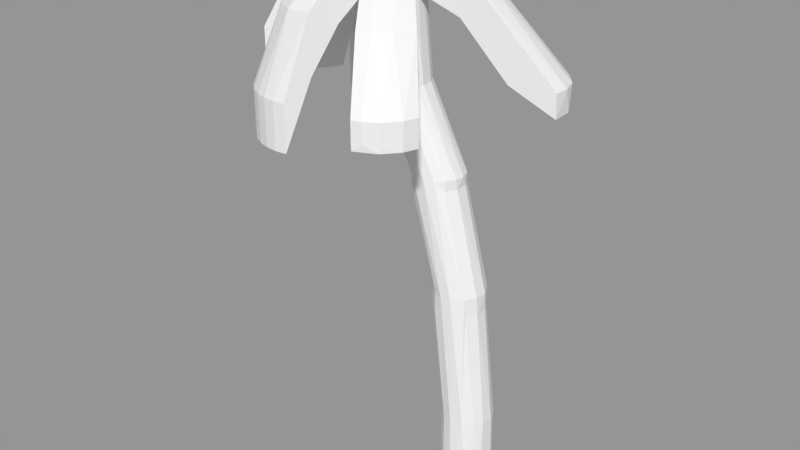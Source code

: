 # Source: Palm.blend  (saved by Blender 2.78.0; exported with 4.5.12 LTS)
import bpy
from mathutils import Matrix  # noqa: F401  (used for matrix-valued properties, if any)

bpy.ops.wm.read_factory_settings(use_empty=True)
scene = bpy.context.scene
scene.name = 'Scene'

# ---- collections
col_collection_1 = bpy.data.collections.new('Collection 1'); scene.collection.children.link(col_collection_1)

# ---- materials (node trees are filled in below, after node groups)
mat_palm = bpy.data.materials.new('Palm')
mat_palm.alpha_threshold = 0.0
mat_palm.use_transparent_shadow = False
mat_palm.roughness = 0.5

# ---- material node trees

# ---- meshes
me_cylinder = bpy.data.meshes.new('Cylinder')
me_cylinder.from_pydata([(-0.4963, -2.912, 0.3456), (-0.4963, -2.398, 0.3456), (-0.5349, -2.912, 0.3418), (-0.5349, -2.398, 0.3418), (-0.572, -2.912, 0.3305), (-0.572, -2.398, 0.3306), (-0.6062, -2.912, 0.3123), (-0.6062, -2.398, 0.3123), (-0.6362, -2.912, 0.2877), (-0.6362, -2.398, 0.2877), (-0.6607, -2.912, 0.2577), (-0.6607, -2.398, 0.2577), (-0.679, -2.912, 0.2235), (-0.679, -2.398, 0.2235), (-0.6903, -2.912, 0.1864), (-0.6903, -2.398, 0.1864), (-0.6941, -2.912, 0.1478), (-0.6941, -2.398, 0.1478), (-0.6903, -2.912, 0.1092), (-0.6903, -2.398, 0.1092), (-0.679, -2.912, 0.07214), (-0.679, -2.398, 0.07214), (-0.6607, -2.912, 0.03794), (-0.6607, -2.398, 0.03794), (-0.6361, -2.912, 0.007972), (-0.6361, -2.398, 0.007974), (-0.6062, -2.912, -0.01662), (-0.6062, -2.398, -0.01662), (-0.572, -2.912, -0.0349), (-0.572, -2.398, -0.0349), (-0.5349, -2.912, -0.04616), (-0.5349, -2.398, -0.04615), (-0.4963, -2.912, -0.04996), (-0.4963, -2.398, -0.04995), (-0.4577, -2.912, -0.04616), (-0.4577, -2.398, -0.04615), (-0.4206, -2.912, -0.0349), (-0.4206, -2.398, -0.0349), (-0.3864, -2.912, -0.01662), (-0.3864, -2.398, -0.01662), (-0.3564, -2.912, 0.007974), (-0.3564, -2.398, 0.007976), (-0.3318, -2.912, 0.03794), (-0.3318, -2.398, 0.03795), (-0.3136, -2.912, 0.07214), (-0.3136, -2.398, 0.07214), (-0.3023, -2.912, 0.1092), (-0.3023, -2.398, 0.1092), (-0.2985, -2.912, 0.1478), (-0.2985, -2.398, 0.1478), (-0.3023, -2.912, 0.1864), (-0.3023, -2.398, 0.1864), (-0.3136, -2.912, 0.2235), (-0.3136, -2.398, 0.2235), (-0.3318, -2.912, 0.2577), (-0.3318, -2.398, 0.2577), (-0.3564, -2.912, 0.2877), (-0.3564, -2.398, 0.2877), (-0.3864, -2.912, 0.3123), (-0.3864, -2.398, 0.3123), (-0.4206, -2.912, 0.3306), (-0.4206, -2.398, 0.3306), (-0.4577, -2.912, 0.3418), (-0.4577, -2.398, 0.3418), (-0.4442, -1.469, 0.3217), (-0.4056, -1.469, 0.3255), (-0.4813, -1.469, 0.3104), (-0.5155, -1.469, 0.2922), (-0.5455, -1.469, 0.2676), (-0.5701, -1.469, 0.2376), (-0.5884, -1.469, 0.2034), (-0.5996, -1.469, 0.1663), (-0.6034, -1.469, 0.1277), (-0.5996, -1.469, 0.08913), (-0.5884, -1.469, 0.05203), (-0.5701, -1.469, 0.01784), (-0.5455, -1.469, -0.01213), (-0.5155, -1.469, -0.03673), (-0.4813, -1.469, -0.05501), (-0.4442, -1.469, -0.06626), (-0.4056, -1.469, -0.07006), (-0.3671, -1.469, -0.06626), (-0.33, -1.469, -0.055), (-0.2958, -1.469, -0.03673), (-0.2658, -1.469, -0.01213), (-0.2412, -1.469, 0.01784), (-0.2229, -1.469, 0.05203), (-0.2117, -1.469, 0.08914), (-0.2079, -1.469, 0.1277), (-0.2117, -1.469, 0.1663), (-0.2229, -1.469, 0.2034), (-0.2412, -1.469, 0.2376), (-0.2658, -1.469, 0.2676), (-0.2958, -1.469, 0.2922), (-0.33, -1.469, 0.3104), (-0.3671, -1.469, 0.3217), (-0.4442, -1.319, 0.3217), (-0.4056, -1.319, 0.3255), (-0.4813, -1.319, 0.3104), (-0.5155, -1.319, 0.2922), (-0.5455, -1.319, 0.2676), (-0.5701, -1.319, 0.2376), (-0.5884, -1.319, 0.2034), (-0.5996, -1.319, 0.1663), (-0.6034, -1.319, 0.1277), (-0.5996, -1.319, 0.08913), (-0.5884, -1.319, 0.05203), (-0.5701, -1.319, 0.01784), (-0.5455, -1.319, -0.01213), (-0.5155, -1.319, -0.03673), (-0.4813, -1.319, -0.05501), (-0.4442, -1.319, -0.06626), (-0.4056, -1.319, -0.07006), (-0.3671, -1.319, -0.06626), (-0.33, -1.319, -0.055), (-0.2958, -1.319, -0.03673), (-0.2658, -1.319, -0.01213), (-0.2412, -1.319, 0.01784), (-0.2229, -1.319, 0.05203), (-0.2117, -1.319, 0.08914), (-0.2079, -1.319, 0.1277), (-0.2117, -1.319, 0.1663), (-0.2229, -1.319, 0.2034), (-0.2412, -1.319, 0.2376), (-0.2658, -1.319, 0.2676), (-0.2958, -1.319, 0.2922), (-0.33, -1.319, 0.3104), (-0.3671, -1.319, 0.3217), (-0.2501, -0.5147, 0.2997), (-0.2116, -0.5147, 0.3035), (-0.2872, -0.5147, 0.2885), (-0.3214, -0.5147, 0.2702), (-0.3514, -0.5147, 0.2456), (-0.376, -0.5147, 0.2156), (-0.3943, -0.5147, 0.1814), (-0.4055, -0.5147, 0.1443), (-0.4093, -0.5147, 0.1057), (-0.4055, -0.5147, 0.06715), (-0.3943, -0.5147, 0.03004), (-0.376, -0.5147, -0.004149), (-0.3514, -0.5147, -0.03412), (-0.3214, -0.5147, -0.05872), (-0.2872, -0.5147, -0.07699), (-0.2501, -0.5147, -0.08825), (-0.2116, -0.5147, -0.09205), (-0.173, -0.5147, -0.08825), (-0.1359, -0.5147, -0.07699), (-0.1017, -0.5147, -0.05871), (-0.0717, -0.5147, -0.03412), (-0.04711, -0.5147, -0.004147), (-0.02883, -0.5147, 0.03005), (-0.01757, -0.5147, 0.06715), (-0.01377, -0.5147, 0.1057), (-0.01758, -0.5147, 0.1443), (-0.02883, -0.5147, 0.1814), (-0.04711, -0.5147, 0.2156), (-0.0717, -0.5147, 0.2456), (-0.1017, -0.5147, 0.2702), (-0.1359, -0.5147, 0.2885), (-0.173, -0.5147, 0.2997), (-0.2501, -0.435, 0.2997), (-0.2116, -0.435, 0.3035), (-0.2872, -0.435, 0.2885), (-0.3214, -0.435, 0.2702), (-0.3514, -0.435, 0.2456), (-0.376, -0.435, 0.2156), (-0.3943, -0.435, 0.1814), (-0.4055, -0.435, 0.1443), (-0.4093, -0.435, 0.1057), (-0.4055, -0.435, 0.06715), (-0.3943, -0.435, 0.03004), (-0.376, -0.435, -0.004149), (-0.3514, -0.435, -0.03412), (-0.3214, -0.435, -0.05872), (-0.2872, -0.435, -0.07699), (-0.2501, -0.435, -0.08825), (-0.2116, -0.435, -0.09205), (-0.173, -0.435, -0.08825), (-0.1359, -0.435, -0.07699), (-0.1017, -0.435, -0.05871), (-0.0717, -0.435, -0.03412), (-0.04711, -0.435, -0.004147), (-0.02883, -0.435, 0.03005), (-0.01757, -0.435, 0.06715), (-0.01377, -0.435, 0.1057), (-0.01758, -0.435, 0.1443), (-0.02883, -0.435, 0.1814), (-0.04711, -0.435, 0.2156), (-0.0717, -0.435, 0.2456), (-0.1017, -0.435, 0.2702), (-0.1359, -0.435, 0.2885), (-0.173, -0.435, 0.2997), (0.02581, 0.1991, 0.2457), (0.06439, 0.1991, 0.2495), (-0.01129, 0.1991, 0.2344), (-0.04549, 0.1991, 0.2161), (-0.07546, 0.1991, 0.1915), (-0.1001, 0.1991, 0.1616), (-0.1183, 0.1991, 0.1274), (-0.1296, 0.1991, 0.09025), (-0.1334, 0.1991, 0.05167), (-0.1296, 0.1991, 0.01308), (-0.1183, 0.1991, -0.02402), (-0.1001, 0.1991, -0.05821), (-0.07545, 0.1991, -0.08818), (-0.04548, 0.1991, -0.1128), (-0.01129, 0.1991, -0.1311), (0.02581, 0.1991, -0.1423), (0.0644, 0.1991, -0.1461), (0.103, 0.1991, -0.1423), (0.1401, 0.1991, -0.1311), (0.1743, 0.1991, -0.1128), (0.2042, 0.1991, -0.08818), (0.2288, 0.1991, -0.05821), (0.2471, 0.1991, -0.02401), (0.2584, 0.1991, 0.01309), (0.2622, 0.1991, 0.05167), (0.2584, 0.1991, 0.09026), (0.2471, 0.1991, 0.1274), (0.2288, 0.1991, 0.1616), (0.2042, 0.1991, 0.1915), (0.1743, 0.1991, 0.2161), (0.1401, 0.1991, 0.2344), (0.103, 0.1991, 0.2457), (0.1447, 0.8619, 0.2916), (0.1969, 0.8619, 0.2967), (0.09438, 0.8619, 0.2763), (0.04805, 0.8619, 0.2516), (0.007439, 0.8619, 0.2182), (-0.02589, 0.8619, 0.1776), (-0.05066, 0.8619, 0.1313), (-0.06591, 0.8619, 0.081), (-0.07105, 0.8619, 0.02872), (-0.0659, 0.8619, -0.02357), (-0.05065, 0.8619, -0.07384), (-0.02589, 0.8619, -0.1202), (0.007442, 0.8619, -0.1608), (0.04805, 0.8619, -0.1941), (0.09439, 0.8619, -0.2189), (0.1447, 0.8619, -0.2341), (0.1969, 0.8619, -0.2393), (0.2492, 0.8619, -0.2341), (0.2995, 0.8619, -0.2189), (0.3458, 0.8619, -0.1941), (0.3865, 0.8619, -0.1608), (0.4198, 0.8619, -0.1202), (0.4445, 0.8619, -0.07384), (0.4598, 0.8619, -0.02356), (0.4649, 0.8619, 0.02872), (0.4598, 0.8619, 0.08101), (0.4445, 0.8619, 0.1313), (0.4198, 0.8619, 0.1776), (0.3864, 0.8619, 0.2182), (0.3458, 0.8619, 0.2516), (0.2995, 0.8619, 0.2763), (0.2492, 0.8619, 0.2916), (0.1447, 0.8619, 0.2916), (0.1969, 0.8619, 0.2967), (0.09438, 0.8619, 0.2763), (0.04805, 0.8619, 0.2516), (0.007439, 0.8619, 0.2182), (-0.02589, 0.8619, 0.1776), (-0.05066, 0.8619, 0.1313), (-0.06591, 0.8619, 0.081), (-0.07105, 0.8619, 0.02872), (-0.0659, 0.8619, -0.02357), (-0.05065, 0.8619, -0.07384), (-0.02589, 0.8619, -0.1202), (0.007442, 0.8619, -0.1608), (0.04805, 0.8619, -0.1941), (0.09439, 0.8619, -0.2189), (0.1447, 0.8619, -0.2341), (0.1969, 0.8619, -0.2393), (0.2492, 0.8619, -0.2341), (0.2995, 0.8619, -0.2189), (0.3458, 0.8619, -0.1941), (0.3865, 0.8619, -0.1608), (0.4198, 0.8619, -0.1202), (0.4445, 0.8619, -0.07384), (0.4598, 0.8619, -0.02356), (0.4649, 0.8619, 0.02872), (0.4598, 0.8619, 0.08101), (0.4445, 0.8619, 0.1313), (0.4198, 0.8619, 0.1776), (0.3864, 0.8619, 0.2182), (0.3458, 0.8619, 0.2516), (0.2995, 0.8619, 0.2763), (0.2492, 0.8619, 0.2916), (0.1447, 1.157, 0.2916), (0.1969, 1.157, 0.2967), (0.09438, 1.157, 0.2763), (0.04805, 1.157, 0.2516), (0.007439, 1.157, 0.2182), (-0.02589, 1.157, 0.1776), (-0.05066, 1.157, 0.1313), (-0.06591, 1.157, 0.081), (-0.07105, 1.157, 0.02872), (-0.0659, 1.157, -0.02357), (-0.05065, 1.157, -0.07384), (-0.02589, 1.157, -0.1202), (0.007442, 1.157, -0.1608), (0.04805, 1.157, -0.1941), (0.09439, 1.157, -0.2189), (0.1447, 1.157, -0.2341), (0.1969, 1.157, -0.2393), (0.2492, 1.157, -0.2341), (0.2995, 1.157, -0.2189), (0.3458, 1.157, -0.1941), (0.3865, 1.157, -0.1608), (0.4198, 1.157, -0.1202), (0.4445, 1.157, -0.07384), (0.4598, 1.157, -0.02356), (0.4649, 1.157, 0.02872), (0.4598, 1.157, 0.08101), (0.4445, 1.157, 0.1313), (0.4198, 1.157, 0.1776), (0.3864, 1.157, 0.2182), (0.3458, 1.157, 0.2516), (0.2995, 1.157, 0.2763), (0.2492, 1.157, 0.2916), (0.4445, 0.8619, -0.07384), (0.4198, 0.8619, -0.1202), (0.4598, 0.8619, -0.02356), (0.4649, 0.8619, 0.02872), (0.4598, 0.8619, 0.08101), (0.4445, 1.157, -0.07384), (0.4198, 1.157, -0.1202), (0.4598, 1.157, -0.02356), (0.4649, 1.157, 0.02872), (0.4598, 1.157, 0.08101), (1.052, -0.01898, 0.3416), (1.086, -0.01898, 0.232), (0.9984, -0.01898, 0.4427), (1.052, 0.3977, 0.3416), (1.086, 0.3977, 0.232), (0.9984, 0.3977, 0.4427), (1.032, 0.06826, -0.2723), (0.9781, 0.06826, -0.3734), (1.065, 0.06826, -0.1627), (1.077, 0.06826, -0.04862), (1.065, 0.06826, 0.06542), (1.032, 0.4849, -0.2723), (0.9781, 0.4849, -0.3734), (1.065, 0.4849, -0.1627), (1.077, 0.4849, -0.04862), (1.065, 0.4849, 0.06542), (0.5062, -0.1978, -0.7761), (0.4151, -0.1978, -0.7672), (0.5972, -0.1978, -0.7672), (0.6848, -0.1978, -0.7406), (0.7655, -0.1978, -0.6975), (0.8362, -0.1978, -0.6394), (0.8943, -0.1978, -0.5687), (0.5062, 0.1619, -0.7761), (0.4151, 0.1619, -0.7672), (0.5972, 0.1619, -0.7672), (0.6848, 0.1619, -0.7406), (0.7655, 0.1619, -0.6975), (0.8362, 0.1619, -0.6394), (0.8943, 0.1619, -0.5687), (-0.05065, 0.7186, -0.07384), (-0.0659, 0.7186, -0.02357), (-0.02589, 0.7186, -0.1202), (0.007442, 0.7186, -0.1608), (0.04805, 0.7186, -0.1941), (0.09439, 0.7186, -0.2189), (0.1447, 0.7186, -0.2341), (-0.05065, 0.8619, -0.07384), (-0.0659, 0.8619, -0.02357), (-0.02589, 0.8619, -0.1202), (0.007442, 0.8619, -0.1608), (0.04805, 0.8619, -0.1941), (0.09439, 0.8619, -0.2189), (0.1447, 0.8619, -0.2341), (-0.05065, 0.8619, -0.07384), (-0.0659, 0.8619, -0.02357), (-0.02589, 0.8619, -0.1202), (0.007442, 0.8619, -0.1608), (0.04805, 0.8619, -0.1941), (0.09439, 0.8619, -0.2189), (0.1447, 0.8619, -0.2341), (-0.05065, 1.157, -0.07384), (-0.0659, 1.157, -0.02357), (-0.02589, 1.157, -0.1202), (0.007442, 1.157, -0.1608), (0.04805, 1.157, -0.1941), (0.09439, 1.157, -0.2189), (0.1447, 1.157, -0.2341), (0.5062, -0.1514, -0.7761), (0.4151, -0.1514, -0.7672), (0.5972, -0.1514, -0.7672), (0.6848, -0.1514, -0.7406), (0.7655, -0.1514, -0.6975), (0.8362, -0.1514, -0.6394), (0.8943, -0.1514, -0.5687), (0.5062, 0.08417, -0.7761), (0.4151, 0.08417, -0.7672), (0.5972, 0.08417, -0.7672), (0.6848, 0.08417, -0.7406), (0.7655, 0.08417, -0.6975), (0.8362, 0.08417, -0.6394), (0.8943, 0.08417, -0.5687), (-0.6215, 0.09647, -0.7326), (-0.6428, 0.09647, -0.6625), (-0.587, 0.09647, -0.7971), (-0.5406, 0.09647, -0.8537), (-0.484, 0.09647, -0.9002), (-0.4194, 0.09647, -0.9347), (-0.3494, 0.09647, -0.9559), (-0.6215, 0.1565, -0.7326), (-0.6428, 0.1565, -0.6625), (-0.587, 0.1565, -0.7971), (-0.5406, 0.1565, -0.8537), (-0.484, 0.1565, -0.9002), (-0.4194, 0.1565, -0.9347), (-0.3494, 0.1565, -0.9559), (-0.6215, 0.1565, -0.7326), (-0.6428, 0.1565, -0.6625), (-0.587, 0.1565, -0.7971), (-0.5406, 0.1565, -0.8537), (-0.484, 0.1565, -0.9002), (-0.4194, 0.1565, -0.9347), (-0.3494, 0.1565, -0.9559), (-0.6215, 0.2995, -0.7326), (-0.6428, 0.2995, -0.6625), (-0.587, 0.2995, -0.7971), (-0.5406, 0.2995, -0.8537), (-0.484, 0.2995, -0.9002), (-0.4194, 0.2995, -0.9347), (-0.3494, 0.2995, -0.9559), (0.1447, 0.8619, 0.2916), (0.1969, 0.8619, 0.2967), (0.3864, 0.8619, 0.2182), (0.4198, 0.8619, 0.1776), (0.3458, 0.8619, 0.2516), (0.2995, 0.8619, 0.2763), (0.2492, 0.8619, 0.2916), (0.1447, 1.157, 0.2916), (0.1969, 1.157, 0.2967), (0.3864, 1.157, 0.2182), (0.4198, 1.157, 0.1776), (0.3458, 1.157, 0.2516), (0.2995, 1.157, 0.2763), (0.2492, 1.157, 0.2916), (0.4851, -0.2528, 0.8252), (0.5938, -0.2528, 0.8359), (0.9878, -0.2528, 0.6727), (1.057, -0.2528, 0.5883), (0.9034, -0.2528, 0.742), (0.807, -0.2528, 0.7935), (0.7025, -0.2528, 0.8252), (0.4851, 0.1315, 0.8252), (0.5938, 0.1315, 0.8359), (0.9878, 0.1315, 0.6727), (1.057, 0.1315, 0.5883), (0.9034, 0.1315, 0.742), (0.807, 0.1315, 0.7935), (0.7025, 0.1315, 0.8252), (0.09438, 0.8619, 0.2763), (0.1447, 0.8619, 0.2916), (0.04805, 0.8619, 0.2516), (0.007439, 0.8619, 0.2182), (-0.02589, 0.8619, 0.1776), (-0.05066, 0.8619, 0.1313), (-0.06591, 0.8619, 0.081), (-0.07105, 0.8619, 0.02872), (-0.0659, 0.8619, -0.02357), (0.09438, 1.157, 0.2763), (0.1447, 1.157, 0.2916), (0.04805, 1.157, 0.2516), (0.007439, 1.157, 0.2182), (-0.02589, 1.157, 0.1776), (-0.05066, 1.157, 0.1313), (-0.06591, 1.157, 0.081), (-0.07105, 1.157, 0.02872), (-0.0659, 1.157, -0.02357), (-0.8446, 0.1233, 0.6181), (-0.7766, 0.1233, 0.6387), (-0.9071, 0.1233, 0.5846), (-0.962, 0.1233, 0.5396), (-1.007, 0.1233, 0.4847), (-1.04, 0.1233, 0.4221), (-1.061, 0.1233, 0.3542), (-1.068, 0.1233, 0.2836), (-1.061, 0.1233, 0.213), (-0.8446, 0.3048, 0.6181), (-0.7766, 0.3048, 0.6387), (-0.9071, 0.3048, 0.5846), (-0.962, 0.3048, 0.5396), (-1.007, 0.3048, 0.4847), (-1.04, 0.3048, 0.4221), (-1.061, 0.3048, 0.3542), (-1.068, 0.3048, 0.2836), (-1.061, 0.3048, 0.213), (-0.3579, 0.3916, -0.6227), (-0.1752, 0.6268, -0.3918), (-0.4, 0.3916, -0.5715), (-0.2129, 0.6268, -0.3458), (-0.4312, 0.3916, -0.513), (-0.2409, 0.6268, -0.2934), (-0.2582, 0.6268, -0.2366), (-0.4505, 0.3916, -0.4496), (-0.3066, 0.3916, -0.6648), (-0.1293, 0.6268, -0.4295), (-0.2482, 0.3916, -0.6961), (-0.07689, 0.6268, -0.4575), (-0.02002, 0.6268, -0.4747), (-0.1847, 0.3916, -0.7153), (-0.1847, 0.7641, -0.7153), (-0.02002, 0.9606, -0.4747), (-0.2409, 0.9606, -0.2934), (-0.4312, 0.7641, -0.513), (-0.4505, 0.7641, -0.4495), (-0.2582, 0.9606, -0.2366), (-0.2129, 0.9606, -0.3458), (-0.4, 0.7641, -0.5715), (-0.1752, 0.9606, -0.3918), (-0.3579, 0.7641, -0.6227), (-0.1293, 0.9606, -0.4295), (-0.3066, 0.7641, -0.6648), (-0.07689, 0.9606, -0.4575), (-0.2482, 0.7641, -0.6961), (-0.1752, 0.6268, -0.3918), (-0.3579, 0.3916, -0.6227), (-0.2129, 0.6268, -0.3458), (-0.4, 0.3916, -0.5715), (-0.4505, 0.3916, -0.4496), (-0.2582, 0.6268, -0.2366), (-0.2409, 0.6268, -0.2934), (-0.4312, 0.3916, -0.513), (-0.1847, 0.2107, -0.7153), (-0.02002, 0.4647, -0.4747), (-0.07689, 0.4647, -0.4575), (-0.2482, 0.2107, -0.6961), (-0.1293, 0.6268, -0.4295), (-0.3066, 0.3916, -0.6648), (-0.07689, 0.6268, -0.4575), (-0.2482, 0.3916, -0.6961), (-0.02002, 0.6268, -0.4747), (-0.1847, 0.3916, -0.7153), (-0.2582, 0.4647, -0.2366), (-0.4505, 0.2107, -0.4496), (-0.4312, 0.2107, -0.513), (-0.2409, 0.4647, -0.2934), (-0.4, 0.2107, -0.5715), (-0.2129, 0.4647, -0.3458), (-0.3579, 0.2107, -0.6227), (-0.1752, 0.4647, -0.3918), (-0.3066, 0.2107, -0.6648), (-0.1293, 0.4647, -0.4295), (0.7361, 0.3013, -0.4192), (0.5779, 0.6474, -0.2697), (0.325, 0.7424, -0.5895), (0.2348, 1.015, -0.4118), (0.3, 1.015, -0.4182), (0.4031, 0.7424, -0.5972), (0.6863, 0.3013, -0.4799), (0.5364, 0.6474, -0.3203), (0.4857, 0.6474, -0.3619), (0.6256, 0.3013, -0.5297), (0.7361, 0.7424, -0.4192), (0.5779, 1.015, -0.2697), (0.3652, 1.015, -0.4118), (0.4812, 0.7424, -0.5895), (0.4279, 1.015, -0.3928), (0.5564, 0.7424, -0.5667), (0.2348, 0.6474, -0.4118), (0.325, 0.3013, -0.5895), (0.4031, 0.3013, -0.5972), (0.3, 0.6474, -0.4182), (0.4857, 1.015, -0.3619), (0.6256, 0.7424, -0.5297), (0.4812, 0.3013, -0.5895), (0.3652, 0.6474, -0.4118), (0.5364, 1.015, -0.3203), (0.6863, 0.7424, -0.4799), (0.5564, 0.3013, -0.5667), (0.4279, 0.6474, -0.3928), (0.8754, 0.3292, -0.02319), (0.6716, 0.5938, 0.002592), (0.6644, 0.5938, -0.07055), (0.8662, 0.3292, -0.1169), (0.8662, 0.3292, 0.07054), (0.6644, 0.5938, 0.07574), (0.643, 1.007, -0.1409), (0.8389, 0.8583, -0.207), (0.7945, 0.8583, -0.2901), (0.6084, 1.007, -0.2057), (0.8662, 0.8583, 0.07054), (0.6644, 1.007, 0.07574), (0.6644, 1.007, -0.07055), (0.8662, 0.8583, -0.1169), (0.6716, 1.007, 0.002594), (0.8754, 0.8583, -0.02319), (0.6084, 0.5938, -0.2057), (0.7945, 0.3292, -0.2901), (0.8389, 0.3292, -0.2071), (0.643, 0.5938, -0.1409), (0.5398, 0.9767, 0.4222), (0.7256, 0.6146, 0.5857), (0.3766, 0.1025, 0.6551), (0.2631, 0.5708, 0.4772), (0.335, 0.5708, 0.4843), (0.4673, 0.1025, 0.664), (0.8539, 0.6146, 0.4574), (0.6415, 0.9767, 0.3205), (0.5957, 0.9767, 0.3763), (0.7961, 0.6146, 0.5278), (0.6415, 0.5708, 0.3205), (0.8539, 0.1025, 0.4574), (0.7961, 0.1025, 0.5278), (0.5957, 0.5708, 0.3763), (0.4761, 0.9767, 0.4562), (0.6452, 0.6146, 0.6286), (0.7256, 0.1025, 0.5857), (0.5398, 0.5708, 0.4222), (0.4069, 0.9767, 0.4772), (0.558, 0.6146, 0.6551), (0.6452, 0.1025, 0.6286), (0.4761, 0.5708, 0.4562), (0.335, 0.9767, 0.4843), (0.4673, 0.6146, 0.664), (0.558, 0.1025, 0.6551), (0.4069, 0.5708, 0.4772), (0.2631, 0.9767, 0.4772), (0.3766, 0.6146, 0.6551), (-0.5887, 0.307, 0.4736), (-0.2703, 0.7091, 0.3626), (-0.4695, 0.6712, 0.523), (-0.1624, 1.039, 0.4073), (-0.2186, 1.039, 0.3902), (-0.5316, 0.6712, 0.5042), (-0.7357, 0.6712, 0.1986), (-0.4034, 1.039, 0.1137), (-0.3976, 1.039, 0.05528), (-0.7294, 0.6712, 0.1341), (-0.5316, 0.307, 0.5042), (-0.2186, 0.7091, 0.3902), (-0.1624, 0.7091, 0.4073), (-0.4695, 0.307, 0.523), (-0.2703, 1.039, 0.3626), (-0.5887, 0.6712, 0.4736), (-0.6389, 0.307, 0.4325), (-0.3157, 0.7091, 0.3253), (-0.3157, 1.039, 0.3254), (-0.6389, 0.6712, 0.4325), (-0.68, 0.307, 0.3824), (-0.3529, 0.7091, 0.28), (-0.3529, 1.039, 0.28), (-0.68, 0.6712, 0.3824), (-0.7105, 0.307, 0.3252), (-0.3806, 0.7091, 0.2282), (-0.3806, 1.039, 0.2282), (-0.7105, 0.6712, 0.3252), (-0.7294, 0.307, 0.2632), (-0.3976, 0.7091, 0.1721), (-0.3976, 0.7091, 0.05528), (-0.7294, 0.307, 0.1341), (-0.3976, 1.039, 0.1721), (-0.7294, 0.6712, 0.2632), (-0.7357, 0.307, 0.1986), (-0.4034, 0.7091, 0.1137), (0.8055, 0.3559, 0.3543), (0.6127, 0.6915, 0.266), (0.6472, 0.6915, 0.2014), (0.8498, 0.3559, 0.2715), (0.6684, 1.027, 0.1313), (0.8771, 0.732, 0.1817), (0.8771, 0.3559, 0.1817), (0.6684, 0.6915, 0.1313), (0.6472, 1.027, 0.2014), (0.8498, 0.732, 0.2715), (0.6127, 1.027, 0.266), (0.8055, 0.732, 0.3543), (0.4851, -0.2528, 0.8252), (0.5938, -0.2528, 0.8359), (0.7025, -0.2528, 0.8252), (0.807, -0.2528, 0.7935), (0.4851, 0.1315, 0.8252), (0.5938, 0.1315, 0.8359), (0.7025, 0.1315, 0.8252), (0.807, 0.1315, 0.7935)], [], [(0, 1, 3, 2), (2, 3, 5, 4), (4, 5, 7, 6), (6, 7, 9, 8), (8, 9, 11, 10), (10, 11, 13, 12), (12, 13, 15, 14), (14, 15, 17, 16), (16, 17, 19, 18), (18, 19, 21, 20), (20, 21, 23, 22), (22, 23, 25, 24), (24, 25, 27, 26), (26, 27, 29, 28), (28, 29, 31, 30), (30, 31, 33, 32), (32, 33, 35, 34), (34, 35, 37, 36), (36, 37, 39, 38), (38, 39, 41, 40), (40, 41, 43, 42), (42, 43, 45, 44), (44, 45, 47, 46), (46, 47, 49, 48), (48, 49, 51, 50), (50, 51, 53, 52), (52, 53, 55, 54), (54, 55, 57, 56), (56, 57, 59, 58), (58, 59, 61, 60), (1, 63, 95, 65), (60, 61, 63, 62), (62, 63, 1, 0), (0, 2, 4, 6, 8, 10, 12, 14, 16, 18, 20, 22, 24, 26, 28, 30, 32, 34, 36, 38, 40, 42, 44, 46, 48, 50, 52, 54, 56, 58, 60, 62), (91, 90, 122, 123), (21, 19, 73, 74), (39, 37, 82, 83), (57, 55, 91, 92), (13, 11, 69, 70), (31, 29, 78, 79), (49, 47, 87, 88), (5, 3, 64, 66), (23, 21, 74, 75), (41, 39, 83, 84), (59, 57, 92, 93), (15, 13, 70, 71), (33, 31, 79, 80), (51, 49, 88, 89), (7, 5, 66, 67), (25, 23, 75, 76), (43, 41, 84, 85), (61, 59, 93, 94), (17, 15, 71, 72), (35, 33, 80, 81), (53, 51, 89, 90), (9, 7, 67, 68), (27, 25, 76, 77), (45, 43, 85, 86), (63, 61, 94, 95), (19, 17, 72, 73), (37, 35, 81, 82), (55, 53, 90, 91), (11, 9, 68, 69), (29, 27, 77, 78), (47, 45, 86, 87), (3, 1, 65, 64), (99, 98, 130, 131), (78, 77, 109, 110), (64, 65, 97, 96), (92, 91, 123, 124), (79, 78, 110, 111), (66, 64, 96, 98), (93, 92, 124, 125), (80, 79, 111, 112), (67, 66, 98, 99), (94, 93, 125, 126), (81, 80, 112, 113), (68, 67, 99, 100), (95, 94, 126, 127), (82, 81, 113, 114), (69, 68, 100, 101), (65, 95, 127, 97), (83, 82, 114, 115), (70, 69, 101, 102), (84, 83, 115, 116), (71, 70, 102, 103), (85, 84, 116, 117), (72, 71, 103, 104), (86, 85, 117, 118), (73, 72, 104, 105), (87, 86, 118, 119), (74, 73, 105, 106), (88, 87, 119, 120), (75, 74, 106, 107), (89, 88, 120, 121), (76, 75, 107, 108), (90, 89, 121, 122), (77, 76, 108, 109), (134, 133, 165, 166), (126, 125, 157, 158), (113, 112, 144, 145), (100, 99, 131, 132), (127, 126, 158, 159), (114, 113, 145, 146), (101, 100, 132, 133), (97, 127, 159, 129), (115, 114, 146, 147), (102, 101, 133, 134), (116, 115, 147, 148), (103, 102, 134, 135), (117, 116, 148, 149), (104, 103, 135, 136), (118, 117, 149, 150), (105, 104, 136, 137), (119, 118, 150, 151), (106, 105, 137, 138), (120, 119, 151, 152), (107, 106, 138, 139), (121, 120, 152, 153), (108, 107, 139, 140), (122, 121, 153, 154), (109, 108, 140, 141), (123, 122, 154, 155), (110, 109, 141, 142), (96, 97, 129, 128), (124, 123, 155, 156), (111, 110, 142, 143), (98, 96, 128, 130), (125, 124, 156, 157), (112, 111, 143, 144), (169, 168, 200, 201), (148, 147, 179, 180), (135, 134, 166, 167), (149, 148, 180, 181), (136, 135, 167, 168), (150, 149, 181, 182), (137, 136, 168, 169), (151, 150, 182, 183), (138, 137, 169, 170), (152, 151, 183, 184), (139, 138, 170, 171), (153, 152, 184, 185), (140, 139, 171, 172), (154, 153, 185, 186), (141, 140, 172, 173), (155, 154, 186, 187), (142, 141, 173, 174), (128, 129, 161, 160), (156, 155, 187, 188), (143, 142, 174, 175), (130, 128, 160, 162), (157, 156, 188, 189), (144, 143, 175, 176), (131, 130, 162, 163), (158, 157, 189, 190), (145, 144, 176, 177), (132, 131, 163, 164), (159, 158, 190, 191), (146, 145, 177, 178), (133, 132, 164, 165), (129, 159, 191, 161), (147, 146, 178, 179), (205, 204, 363, 364), (183, 182, 214, 215), (170, 169, 201, 202), (184, 183, 215, 216), (171, 170, 202, 203), (185, 184, 216, 217), (172, 171, 203, 204), (186, 185, 217, 218), (173, 172, 204, 205), (187, 186, 218, 219), (174, 173, 205, 206), (160, 161, 193, 192), (188, 187, 219, 220), (175, 174, 206, 207), (162, 160, 192, 194), (189, 188, 220, 221), (176, 175, 207, 208), (163, 162, 194, 195), (190, 189, 221, 222), (177, 176, 208, 209), (164, 163, 195, 196), (191, 190, 222, 223), (178, 177, 209, 210), (165, 164, 196, 197), (161, 191, 223, 193), (179, 178, 210, 211), (166, 165, 197, 198), (180, 179, 211, 212), (167, 166, 198, 199), (181, 180, 212, 213), (168, 167, 199, 200), (182, 181, 213, 214), (240, 239, 271, 272), (218, 217, 249, 250), (204, 203, 362, 363), (219, 218, 250, 251), (238, 239, 373, 372), (192, 193, 225, 224), (220, 219, 251, 252), (358, 359, 401, 400), (194, 192, 224, 226), (221, 220, 252, 253), (208, 207, 239, 240), (195, 194, 226, 227), (222, 221, 253, 254), (209, 208, 240, 241), (196, 195, 227, 228), (223, 222, 254, 255), (210, 209, 241, 242), (197, 196, 228, 229), (193, 223, 255, 225), (211, 210, 242, 243), (198, 197, 229, 230), (212, 211, 243, 244), (199, 198, 230, 231), (213, 212, 244, 245), (200, 199, 231, 232), (214, 213, 245, 246), (201, 200, 232, 233), (215, 214, 246, 247), (203, 202, 360, 362), (216, 215, 247, 248), (237, 238, 372, 371), (217, 216, 248, 249), (563, 565, 356, 355), (227, 226, 258, 259), (254, 253, 285, 286), (241, 240, 272, 273), (228, 227, 259, 260), (255, 254, 286, 287), (242, 241, 273, 274), (229, 228, 260, 261), (225, 255, 287, 257), (243, 242, 274, 275), (230, 229, 261, 262), (244, 243, 275, 276), (231, 230, 262, 263), (245, 244, 276, 277), (232, 231, 263, 264), (246, 245, 277, 278), (233, 232, 264, 265), (247, 246, 278, 279), (234, 233, 265, 266), (248, 247, 279, 280), (235, 234, 266, 267), (249, 248, 280, 281), (236, 235, 267, 268), (250, 249, 281, 282), (237, 236, 268, 269), (251, 250, 282, 283), (238, 237, 269, 270), (224, 225, 257, 256), (252, 251, 283, 284), (239, 238, 270, 271), (226, 224, 256, 258), (253, 252, 284, 285), (288, 289, 319, 318, 317, 316, 315, 314, 313, 312, 311, 310, 309, 308, 307, 306, 305, 304, 303, 302, 301, 300, 299, 298, 297, 296, 295, 294, 293, 292, 291, 290), (264, 263, 464, 465), (555, 563, 355, 353), (290, 291, 469, 467), (560, 550, 352, 359), (263, 262, 463, 464), (309, 310, 325, 326), (256, 288, 468, 459), (277, 309, 326, 321), (357, 358, 400, 399), (312, 313, 329, 328), (236, 237, 371, 370), (280, 279, 322, 323), (202, 201, 361, 360), (588, 582, 340, 345), (356, 357, 399, 398), (668, 667, 334, 331), (235, 236, 370, 369), (316, 317, 441, 439), (283, 315, 440, 433), (271, 270, 379, 380), (288, 290, 467, 468), (315, 316, 439, 440), (550, 556, 351, 352), (296, 297, 475, 474), (257, 287, 436, 431), (552, 555, 353, 354), (262, 261, 462, 463), (287, 286, 435, 436), (556, 559, 350, 351), (295, 296, 474, 473), (256, 257, 431, 430), (586, 585, 341, 342), (582, 578, 339, 340), (578, 581, 338, 339), (662, 665, 330, 332), (281, 280, 323, 324), (278, 277, 321, 320), (310, 311, 327, 325), (313, 281, 324, 329), (279, 278, 320, 322), (311, 312, 328, 327), (330, 331, 334, 333), (332, 330, 333, 335), (336, 337, 342, 341), (338, 336, 341, 343), (339, 338, 343, 344), (340, 339, 344, 345), (585, 591, 343, 341), (667, 671, 333, 334), (591, 593, 344, 343), (671, 673, 335, 333), (593, 588, 345, 344), (596, 595, 337, 336), (595, 586, 342, 337), (665, 668, 331, 330), (673, 662, 332, 335), (581, 596, 336, 338), (355, 356, 398, 397), (234, 235, 369, 367), (270, 269, 378, 379), (353, 355, 397, 395), (233, 234, 367, 368), (269, 268, 377, 378), (568, 567, 347, 346), (567, 552, 354, 347), (565, 571, 357, 356), (572, 568, 346, 348), (571, 575, 358, 357), (576, 572, 348, 349), (575, 560, 359, 358), (559, 576, 349, 350), (508, 507, 422, 429), (535, 537, 414, 413), (504, 502, 420, 421), (523, 535, 413, 412), (502, 494, 419, 420), (525, 523, 412, 411), (494, 496, 418, 419), (529, 525, 411, 409), (496, 498, 416, 418), (526, 529, 409, 410), (498, 501, 417, 416), (530, 533, 407, 408), (392, 391, 398, 399), (393, 392, 399, 400), (394, 393, 400, 401), (388, 389, 396, 395), (390, 388, 395, 397), (391, 390, 397, 398), (239, 207, 366, 373), (206, 205, 364, 365), (346, 347, 389, 388), (297, 298, 381, 382), (207, 206, 365, 366), (348, 346, 388, 390), (298, 299, 383, 381), (359, 352, 394, 401), (349, 348, 390, 391), (299, 300, 384, 383), (347, 354, 396, 389), (350, 349, 391, 392), (300, 301, 385, 384), (266, 265, 375, 374), (201, 233, 368, 361), (351, 350, 392, 393), (301, 302, 386, 385), (267, 266, 374, 376), (352, 351, 393, 394), (302, 303, 387, 386), (268, 267, 376, 377), (265, 297, 382, 375), (354, 353, 395, 396), (303, 271, 380, 387), (405, 404, 411, 412), (406, 405, 412, 413), (407, 406, 413, 414), (408, 407, 414, 415), (402, 403, 410, 409), (404, 402, 409, 411), (416, 417, 424, 423), (418, 416, 423, 425), (419, 418, 425, 426), (420, 419, 426, 427), (421, 420, 427, 428), (422, 421, 428, 429), (507, 504, 421, 422), (537, 539, 415, 414), (512, 511, 423, 424), (511, 515, 425, 423), (542, 541, 403, 402), (515, 517, 426, 425), (544, 542, 402, 404), (517, 519, 427, 426), (546, 544, 404, 405), (519, 521, 428, 427), (539, 530, 408, 415), (548, 546, 405, 406), (521, 508, 429, 428), (541, 526, 410, 403), (533, 548, 406, 407), (501, 512, 424, 417), (614, 610, 446, 448), (599, 613, 456, 455), (610, 609, 447, 446), (607, 599, 455, 453), (600, 603, 445, 444), (604, 607, 453, 454), (317, 318, 442, 441), (284, 283, 433, 432), (289, 288, 437, 438), (318, 319, 443, 442), (285, 284, 432, 434), (288, 256, 430, 437), (319, 289, 438, 443), (286, 285, 434, 435), (450, 449, 677, 676), (446, 447, 454, 453), (448, 446, 453, 455), (449, 448, 455, 456), (452, 451, 678, 679), (449, 456, 681, 677), (613, 617, 457, 456), (618, 614, 448, 449), (617, 621, 452, 457), (622, 618, 449, 450), (609, 604, 454, 447), (603, 622, 450, 445), (621, 625, 451, 452), (625, 600, 444, 451), (646, 642, 479, 480), (641, 645, 488, 487), (642, 626, 478, 479), (631, 641, 487, 485), (626, 636, 476, 478), (628, 631, 485, 486), (632, 635, 493, 492), (636, 639, 477, 476), (291, 292, 470, 469), (265, 264, 465, 466), (258, 256, 459, 458), (297, 265, 466, 475), (292, 293, 471, 470), (259, 258, 458, 460), (293, 294, 472, 471), (260, 259, 460, 461), (294, 295, 473, 472), (261, 260, 461, 462), (481, 480, 489, 490), (482, 481, 490, 491), (483, 482, 491, 492), (484, 483, 492, 493), (476, 477, 486, 485), (478, 476, 485, 487), (479, 478, 487, 488), (480, 479, 488, 489), (645, 649, 489, 488), (650, 646, 480, 481), (649, 653, 490, 489), (654, 650, 481, 482), (635, 657, 484, 493), (653, 659, 491, 490), (660, 654, 482, 483), (639, 628, 486, 477), (659, 632, 492, 491), (657, 660, 483, 484), (375, 382, 513, 500), (500, 513, 512, 501), (386, 387, 509, 520), (520, 509, 508, 521), (385, 386, 520, 518), (518, 520, 521, 519), (384, 385, 518, 516), (516, 518, 519, 517), (383, 384, 516, 514), (514, 516, 517, 515), (381, 383, 514, 510), (510, 514, 515, 511), (382, 381, 510, 513), (513, 510, 511, 512), (380, 379, 505, 506), (506, 505, 504, 507), (374, 375, 500, 499), (499, 500, 501, 498), (376, 374, 499, 497), (497, 499, 498, 496), (377, 376, 497, 495), (495, 497, 496, 494), (378, 377, 495, 503), (503, 495, 494, 502), (379, 378, 503, 505), (505, 503, 502, 504), (387, 380, 506, 509), (509, 506, 507, 508), (365, 364, 549, 532), (532, 549, 548, 533), (361, 368, 527, 540), (540, 527, 526, 541), (364, 363, 547, 549), (549, 547, 546, 548), (373, 366, 531, 538), (538, 531, 530, 539), (363, 362, 545, 547), (547, 545, 544, 546), (362, 360, 543, 545), (545, 543, 542, 544), (360, 361, 540, 543), (543, 540, 541, 542), (372, 373, 538, 536), (536, 538, 539, 537), (366, 365, 532, 531), (531, 532, 533, 530), (368, 367, 528, 527), (527, 528, 529, 526), (367, 369, 524, 528), (528, 524, 525, 529), (369, 370, 522, 524), (524, 522, 523, 525), (370, 371, 534, 522), (522, 534, 535, 523), (371, 372, 536, 534), (534, 536, 537, 535), (275, 274, 577, 558), (558, 577, 576, 559), (308, 309, 561, 574), (574, 561, 560, 575), (274, 273, 573, 577), (577, 573, 572, 576), (307, 308, 574, 570), (570, 574, 575, 571), (273, 272, 569, 573), (573, 569, 568, 572), (306, 307, 570, 564), (564, 570, 571, 565), (271, 303, 553, 566), (566, 553, 552, 567), (272, 271, 566, 569), (569, 566, 567, 568), (276, 275, 558, 557), (557, 558, 559, 556), (303, 304, 554, 553), (553, 554, 555, 552), (277, 276, 557, 551), (551, 557, 556, 550), (309, 277, 551, 561), (561, 551, 550, 560), (304, 305, 562, 554), (554, 562, 563, 555), (305, 306, 564, 562), (562, 564, 565, 563), (322, 320, 597, 580), (580, 597, 596, 581), (321, 326, 587, 594), (594, 587, 586, 595), (320, 321, 594, 597), (597, 594, 595, 596), (328, 329, 589, 592), (592, 589, 588, 593), (327, 328, 592, 590), (590, 592, 593, 591), (325, 327, 590, 584), (584, 590, 591, 585), (323, 322, 580, 579), (579, 580, 581, 578), (324, 323, 579, 583), (583, 579, 578, 582), (326, 325, 584, 587), (587, 584, 585, 586), (329, 324, 583, 589), (589, 583, 582, 588), (437, 430, 601, 624), (624, 601, 600, 625), (438, 437, 624, 620), (620, 624, 625, 621), (431, 436, 623, 602), (602, 623, 622, 603), (433, 440, 605, 608), (608, 605, 604, 609), (436, 435, 619, 623), (623, 619, 618, 622), (443, 438, 620, 616), (616, 620, 621, 617), (435, 434, 615, 619), (619, 615, 614, 618), (442, 443, 616, 612), (612, 616, 617, 613), (440, 439, 606, 605), (605, 606, 607, 604), (430, 431, 602, 601), (601, 602, 603, 600), (439, 441, 598, 606), (606, 598, 599, 607), (432, 433, 608, 611), (611, 608, 609, 610), (441, 442, 612, 598), (598, 612, 613, 599), (434, 432, 611, 615), (615, 611, 610, 614), (466, 465, 661, 656), (656, 661, 660, 657), (473, 474, 633, 658), (658, 633, 632, 659), (459, 468, 629, 638), (638, 629, 628, 639), (465, 464, 655, 661), (661, 655, 654, 660), (472, 473, 658, 652), (652, 658, 659, 653), (475, 466, 656, 634), (634, 656, 657, 635), (464, 463, 651, 655), (655, 651, 650, 654), (471, 472, 652, 648), (648, 652, 653, 649), (463, 462, 647, 651), (651, 647, 646, 650), (470, 471, 648, 644), (644, 648, 649, 645), (458, 459, 638, 637), (637, 638, 639, 636), (474, 475, 634, 633), (633, 634, 635, 632), (468, 467, 630, 629), (629, 630, 631, 628), (460, 458, 637, 627), (627, 637, 636, 626), (467, 469, 640, 630), (630, 640, 641, 631), (461, 460, 627, 643), (643, 627, 626, 642), (469, 470, 644, 640), (640, 644, 645, 641), (462, 461, 643, 647), (647, 643, 642, 646), (315, 283, 663, 672), (672, 663, 662, 673), (282, 281, 669, 664), (664, 669, 668, 665), (314, 315, 672, 670), (670, 672, 673, 671), (313, 314, 670, 666), (666, 670, 671, 667), (283, 282, 664, 663), (663, 664, 665, 662), (281, 313, 666, 669), (669, 666, 667, 668), (674, 675, 679, 678), (676, 677, 681, 680), (675, 676, 680, 679), (457, 452, 679, 680), (444, 445, 675, 674), (445, 450, 676, 675), (451, 444, 674, 678), (456, 457, 680, 681)])
_uv = me_cylinder.uv_layers.new(name='UVMap')
_uv.uv.foreach_set('vector', [0.04108, 0.09395, 0.04457, 0.2019, 0.04419, 0.2044, 0.04084, 0.09648, 0.04084, 0.09648, 0.04419, 0.2044, 0.04342, 0.207, 0.04024, 0.0991, 0.04024, 0.0991, 0.04342, 0.207, 0.04232, 0.2096, 0.03932, 0.1017, 0.03932, 0.1017, 0.04232, 0.2096, 0.04095, 0.2121, 0.03814, 0.1041, 0.03814, 0.1041, 0.04095, 0.2121, 0.03934, 0.2143, 0.03674, 0.1064, 0.03674, 0.1064, 0.03934, 0.2143, 0.03757, 0.2162, 0.03517, 0.1083, 0.03517, 0.1083, 0.03757, 0.2162, 0.03567, 0.2178, 0.03348, 0.1099, 0.03348, 0.1099, 0.03567, 0.2178, 0.03371, 0.2189, 0.03172, 0.111, 0.03172, 0.111, 0.03371, 0.2189, 0.03171, 0.2195, 0.02993, 0.1116, 0.02993, 0.1116, 0.03171, 0.2195, 0.02974, 0.2196, 0.02815, 0.1117, 0.02815, 0.1117, 0.02974, 0.2196, 0.02785, 0.2192, 0.02644, 0.1113, 0.02644, 0.1113, 0.02785, 0.2192, 0.02607, 0.2183, 0.02483, 0.1104, 0.02483, 0.1104, 0.02607, 0.2183, 0.02448, 0.217, 0.02338, 0.1091, 0.02338, 0.1091, 0.02448, 0.217, 0.02311, 0.2152, 0.02214, 0.1073, 0.02214, 0.1073, 0.02311, 0.2152, 0.02202, 0.2131, 0.02116, 0.1052, 0.02116, 0.1052, 0.02202, 0.2131, 0.02128, 0.2107, 0.02048, 0.1028, 0.02048, 0.1028, 0.02128, 0.2107, 0.02094, 0.2082, 0.02016, 0.1003, 0.02016, 0.1003, 0.02094, 0.2082, 0.02105, 0.2056, 0.02023, 0.09767, 0.02023, 0.09767, 0.02105, 0.2056, 0.02164, 0.203, 0.02073, 0.09509, 0.02073, 0.09509, 0.02164, 0.203, 0.02275, 0.2005, 0.02167, 0.09263, 0.02167, 0.09263, 0.02275, 0.2005, 0.02437, 0.1983, 0.02305, 0.09039, 0.02305, 0.09039, 0.02437, 0.1983, 0.02644, 0.1964, 0.02482, 0.08846, 0.02482, 0.08846, 0.02644, 0.1964, 0.02888, 0.1948, 0.02691, 0.08691, 0.02691, 0.08691, 0.02888, 0.1948, 0.03156, 0.1937, 0.02921, 0.08581, 0.02921, 0.08581, 0.03156, 0.1937, 0.03432, 0.1931, 0.0316, 0.08518, 0.0316, 0.08518, 0.03432, 0.1931, 0.03697, 0.193, 0.03392, 0.08507, 0.03392, 0.08507, 0.03697, 0.193, 0.03937, 0.1934, 0.03605, 0.08546, 0.03605, 0.08546, 0.03937, 0.1934, 0.04138, 0.1943, 0.03788, 0.08635, 0.03788, 0.08635, 0.04138, 0.1943, 0.04293, 0.1956, 0.03933, 0.08771, 0.03933, 0.08771, 0.04293, 0.1956, 0.04397, 0.1974, 0.04035, 0.08947, 0.04457, 0.2019, 0.04451, 0.1995, 0.05374, 0.3891, 0.05341, 0.3914, 0.04035, 0.08947, 0.04397, 0.1974, 0.04451, 0.1995, 0.04093, 0.09158, 0.04093, 0.09158, 0.04451, 0.1995, 0.04457, 0.2019, 0.04108, 0.09395, 0.04108, 0.09395, 0.04084, 0.09648, 0.04024, 0.0991, 0.03932, 0.1017, 0.03814, 0.1041, 0.03674, 0.1064, 0.03517, 0.1083, 0.03348, 0.1099, 0.03172, 0.111, 0.02993, 0.1116, 0.02815, 0.1117, 0.02644, 0.1113, 0.02483, 0.1104, 0.02338, 0.1091, 0.02214, 0.1073, 0.02116, 0.1052, 0.02048, 0.1028, 0.02016, 0.1003, 0.02023, 0.09767, 0.02073, 0.09509, 0.02167, 0.09263, 0.02305, 0.09039, 0.02482, 0.08846, 0.02691, 0.08691, 0.02921, 0.08581, 0.0316, 0.08518, 0.03392, 0.08507, 0.03605, 0.08546, 0.03788, 0.08635, 0.03933, 0.08771, 0.04035, 0.08947, 0.04093, 0.09158, 0.04775, 0.383, 0.04431, 0.3826, 0.04652, 0.414, 0.05011, 0.4144, 0.02974, 0.2196, 0.03171, 0.2195, 0.03453, 0.4091, 0.03187, 0.4092, 0.02164, 0.203, 0.02105, 0.2056, 0.01969, 0.3952, 0.02052, 0.3926, 0.04138, 0.1943, 0.03937, 0.1934, 0.04775, 0.383, 0.05045, 0.3838, 0.03757, 0.2162, 0.03934, 0.2143, 0.04502, 0.4039, 0.04253, 0.4058, 0.02202, 0.2131, 0.02311, 0.2152, 0.02278, 0.4048, 0.02124, 0.4027, 0.03156, 0.1937, 0.02888, 0.1948, 0.03174, 0.3844, 0.036, 0.3833, 0.04342, 0.207, 0.04419, 0.2044, 0.05252, 0.394, 0.05116, 0.3966, 0.02785, 0.2192, 0.02974, 0.2196, 0.03187, 0.4092, 0.02931, 0.4088, 0.02275, 0.2005, 0.02164, 0.203, 0.02052, 0.3926, 0.02215, 0.3901, 0.04293, 0.1956, 0.04138, 0.1943, 0.05045, 0.3838, 0.05233, 0.3852, 0.03567, 0.2178, 0.03757, 0.2162, 0.04253, 0.4058, 0.03992, 0.4073, 0.02128, 0.2107, 0.02202, 0.2131, 0.02124, 0.4027, 0.02014, 0.4003, 0.03432, 0.1931, 0.03156, 0.1937, 0.036, 0.3833, 0.0403, 0.3827, 0.04232, 0.2096, 0.04342, 0.207, 0.05116, 0.3966, 0.0494, 0.3992, 0.02607, 0.2183, 0.02785, 0.2192, 0.02931, 0.4088, 0.02689, 0.4079, 0.02437, 0.1983, 0.02275, 0.2005, 0.02215, 0.3901, 0.02461, 0.3879, 0.04397, 0.1974, 0.04293, 0.1956, 0.05233, 0.3852, 0.0534, 0.387, 0.03371, 0.2189, 0.03567, 0.2178, 0.03992, 0.4073, 0.03723, 0.4085, 0.02094, 0.2082, 0.02128, 0.2107, 0.02014, 0.4003, 0.0196, 0.3978, 0.03697, 0.193, 0.03432, 0.1931, 0.0403, 0.3827, 0.04431, 0.3826, 0.04095, 0.2121, 0.04232, 0.2096, 0.0494, 0.3992, 0.04734, 0.4016, 0.02448, 0.217, 0.02607, 0.2183, 0.02689, 0.4079, 0.02469, 0.4066, 0.02644, 0.1964, 0.02437, 0.1983, 0.02461, 0.3879, 0.02786, 0.386, 0.04451, 0.1995, 0.04397, 0.1974, 0.0534, 0.387, 0.05374, 0.3891, 0.03171, 0.2195, 0.03371, 0.2189, 0.03723, 0.4085, 0.03453, 0.4091, 0.02105, 0.2056, 0.02094, 0.2082, 0.0196, 0.3978, 0.01969, 0.3952, 0.03937, 0.1934, 0.03697, 0.193, 0.04431, 0.3826, 0.04775, 0.383, 0.03934, 0.2143, 0.04095, 0.2121, 0.04734, 0.4016, 0.04502, 0.4039, 0.02311, 0.2152, 0.02448, 0.217, 0.02469, 0.4066, 0.02278, 0.4048, 0.02888, 0.1948, 0.02644, 0.1964, 0.02786, 0.386, 0.03174, 0.3844, 0.04419, 0.2044, 0.04457, 0.2019, 0.05341, 0.3914, 0.05252, 0.394, 0.05113, 0.4306, 0.05302, 0.4281, 0.0739, 0.5851, 0.0696, 0.5877, 0.02278, 0.4048, 0.02469, 0.4066, 0.02522, 0.438, 0.02323, 0.4363, 0.05252, 0.394, 0.05341, 0.3914, 0.05554, 0.4229, 0.05452, 0.4254, 0.05045, 0.3838, 0.04775, 0.383, 0.05011, 0.4144, 0.05287, 0.4153, 0.02124, 0.4027, 0.02278, 0.4048, 0.02323, 0.4363, 0.02162, 0.4341, 0.05116, 0.3966, 0.05252, 0.394, 0.05452, 0.4254, 0.05302, 0.4281, 0.05233, 0.3852, 0.05045, 0.3838, 0.05287, 0.4153, 0.05474, 0.4167, 0.02014, 0.4003, 0.02124, 0.4027, 0.02162, 0.4341, 0.02048, 0.4318, 0.0494, 0.3992, 0.05116, 0.3966, 0.05302, 0.4281, 0.05113, 0.4306, 0.0534, 0.387, 0.05233, 0.3852, 0.05474, 0.4167, 0.05575, 0.4184, 0.0196, 0.3978, 0.02014, 0.4003, 0.02048, 0.4318, 0.01991, 0.4292, 0.04734, 0.4016, 0.0494, 0.3992, 0.05113, 0.4306, 0.04892, 0.4331, 0.05374, 0.3891, 0.0534, 0.387, 0.05575, 0.4184, 0.05599, 0.4205, 0.01969, 0.3952, 0.0196, 0.3978, 0.01991, 0.4292, 0.02003, 0.4266, 0.04502, 0.4039, 0.04734, 0.4016, 0.04892, 0.4331, 0.04648, 0.4353, 0.05341, 0.3914, 0.05374, 0.3891, 0.05599, 0.4205, 0.05554, 0.4229, 0.02052, 0.3926, 0.01969, 0.3952, 0.02003, 0.4266, 0.02093, 0.424, 0.04253, 0.4058, 0.04502, 0.4039, 0.04648, 0.4353, 0.04386, 0.4373, 0.02215, 0.3901, 0.02052, 0.3926, 0.02093, 0.424, 0.0227, 0.4216, 0.03992, 0.4073, 0.04253, 0.4058, 0.04386, 0.4373, 0.04111, 0.4388, 0.02461, 0.3879, 0.02215, 0.3901, 0.0227, 0.4216, 0.02537, 0.4193, 0.03723, 0.4085, 0.03992, 0.4073, 0.04111, 0.4388, 0.03831, 0.4399, 0.02786, 0.386, 0.02461, 0.3879, 0.02537, 0.4193, 0.02889, 0.4174, 0.03453, 0.4091, 0.03723, 0.4085, 0.03831, 0.4399, 0.03549, 0.4405, 0.03174, 0.3844, 0.02786, 0.386, 0.02889, 0.4174, 0.03309, 0.4159, 0.03187, 0.4092, 0.03453, 0.4091, 0.03549, 0.4405, 0.03271, 0.4407, 0.036, 0.3833, 0.03174, 0.3844, 0.03309, 0.4159, 0.03767, 0.4148, 0.02931, 0.4088, 0.03187, 0.4092, 0.03271, 0.4407, 0.03003, 0.4403, 0.0403, 0.3827, 0.036, 0.3833, 0.03767, 0.4148, 0.04228, 0.4141, 0.02689, 0.4079, 0.02931, 0.4088, 0.03003, 0.4403, 0.02752, 0.4394, 0.04431, 0.3826, 0.0403, 0.3827, 0.04228, 0.4141, 0.04652, 0.414, 0.02469, 0.4066, 0.02689, 0.4079, 0.02752, 0.4394, 0.02522, 0.438, 0.05559, 0.5943, 0.0604, 0.5924, 0.06241, 0.6091, 0.05739, 0.611, 0.05575, 0.4184, 0.05474, 0.4167, 0.08848, 0.5737, 0.08704, 0.5755, 0.4608, 0.4292, 0.4613, 0.4318, 0.4522, 0.5888, 0.4499, 0.5863, 0.04892, 0.4331, 0.05113, 0.4306, 0.0696, 0.5877, 0.06508, 0.5901, 0.05599, 0.4205, 0.05575, 0.4184, 0.08704, 0.5755, 0.08463, 0.5776, 0.4609, 0.4266, 0.4608, 0.4292, 0.4499, 0.5863, 0.4489, 0.5836, 0.04648, 0.4353, 0.04892, 0.4331, 0.06508, 0.5901, 0.0604, 0.5924, 0.05554, 0.4229, 0.05599, 0.4205, 0.08463, 0.5776, 0.08152, 0.5799, 0.4618, 0.424, 0.4609, 0.4266, 0.4489, 0.5836, 0.4496, 0.5811, 0.04386, 0.4373, 0.04648, 0.4353, 0.0604, 0.5924, 0.05559, 0.5943, 0.4635, 0.4216, 0.4618, 0.424, 0.4496, 0.5811, 0.4527, 0.5786, 0.04111, 0.4388, 0.04386, 0.4373, 0.05559, 0.5943, 0.0507, 0.5958, 0.4662, 0.4193, 0.4635, 0.4216, 0.4527, 0.5786, 0.4593, 0.5764, 0.03831, 0.4399, 0.04111, 0.4388, 0.0507, 0.5958, 0.04577, 0.5969, 0.02889, 0.4174, 0.02537, 0.4193, 0.01847, 0.5764, 0.02945, 0.5744, 0.03549, 0.4405, 0.03831, 0.4399, 0.04577, 0.5969, 0.04085, 0.5976, 0.03309, 0.4159, 0.02889, 0.4174, 0.02945, 0.5744, 0.04434, 0.5729, 0.03271, 0.4407, 0.03549, 0.4405, 0.04085, 0.5976, 0.03596, 0.5977, 0.03767, 0.4148, 0.03309, 0.4159, 0.04434, 0.5729, 0.06019, 0.5718, 0.03003, 0.4403, 0.03271, 0.4407, 0.03596, 0.5977, 0.03118, 0.5973, 0.04228, 0.4141, 0.03767, 0.4148, 0.06019, 0.5718, 0.07323, 0.5712, 0.02752, 0.4394, 0.03003, 0.4403, 0.03118, 0.5973, 0.02654, 0.5964, 0.04652, 0.414, 0.04228, 0.4141, 0.07323, 0.5712, 0.08189, 0.571, 0.02522, 0.438, 0.02752, 0.4394, 0.02654, 0.5964, 0.02213, 0.595, 0.05011, 0.4144, 0.04652, 0.414, 0.08189, 0.571, 0.08666, 0.5714, 0.02323, 0.4363, 0.02522, 0.438, 0.02213, 0.595, 0.01803, 0.5933, 0.05452, 0.4254, 0.05554, 0.4229, 0.08152, 0.5799, 0.0779, 0.5825, 0.05287, 0.4153, 0.05011, 0.4144, 0.08666, 0.5714, 0.08856, 0.5723, 0.4625, 0.4341, 0.4641, 0.4363, 0.4589, 0.5933, 0.4552, 0.5912, 0.05302, 0.4281, 0.05452, 0.4254, 0.0779, 0.5825, 0.0739, 0.5851, 0.05474, 0.4167, 0.05287, 0.4153, 0.08856, 0.5723, 0.08848, 0.5737, 0.4613, 0.4318, 0.4625, 0.4341, 0.4552, 0.5912, 0.4522, 0.5888, 0.04207, 0.6143, 0.04719, 0.6137, 0.09455, 0.7304, 0.07221, 0.731, 0.4527, 0.5786, 0.4496, 0.5811, 0.449, 0.5978, 0.4524, 0.5953, 0.0507, 0.5958, 0.05559, 0.5943, 0.05739, 0.611, 0.05231, 0.6126, 0.4593, 0.5764, 0.4527, 0.5786, 0.4524, 0.5953, 0.4599, 0.5931, 0.04577, 0.5969, 0.0507, 0.5958, 0.05231, 0.6126, 0.04719, 0.6137, 0.02945, 0.5744, 0.01847, 0.5764, 0.01904, 0.5931, 0.03181, 0.5912, 0.04085, 0.5976, 0.04577, 0.5969, 0.04719, 0.6137, 0.04207, 0.6143, 0.04434, 0.5729, 0.02945, 0.5744, 0.03181, 0.5912, 0.04923, 0.5896, 0.03596, 0.5977, 0.04085, 0.5976, 0.04207, 0.6143, 0.03699, 0.6144, 0.06019, 0.5718, 0.04434, 0.5729, 0.04923, 0.5896, 0.06699, 0.5885, 0.03118, 0.5973, 0.03596, 0.5977, 0.03699, 0.6144, 0.03201, 0.614, 0.07323, 0.5712, 0.06019, 0.5718, 0.06699, 0.5885, 0.0805, 0.5879, 0.02654, 0.5964, 0.03118, 0.5973, 0.03201, 0.614, 0.02717, 0.6131, 0.08189, 0.571, 0.07323, 0.5712, 0.0805, 0.5879, 0.08867, 0.5878, 0.02213, 0.595, 0.02654, 0.5964, 0.02717, 0.6131, 0.02256, 0.6118, 0.08666, 0.5714, 0.08189, 0.571, 0.08867, 0.5878, 0.09268, 0.5882, 0.01803, 0.5933, 0.02213, 0.595, 0.02256, 0.6118, 0.01825, 0.61, 0.0779, 0.5825, 0.08152, 0.5799, 0.08483, 0.5966, 0.08089, 0.5992, 0.08856, 0.5723, 0.08666, 0.5714, 0.09268, 0.5882, 0.09385, 0.5891, 0.4552, 0.5912, 0.4589, 0.5933, 0.4591, 0.61, 0.4552, 0.6079, 0.0739, 0.5851, 0.0779, 0.5825, 0.08089, 0.5992, 0.07661, 0.6018, 0.08848, 0.5737, 0.08856, 0.5723, 0.09385, 0.5891, 0.09314, 0.5904, 0.4522, 0.5888, 0.4552, 0.5912, 0.4552, 0.6079, 0.4519, 0.6055, 0.0696, 0.5877, 0.0739, 0.5851, 0.07661, 0.6018, 0.07206, 0.6044, 0.08704, 0.5755, 0.08848, 0.5737, 0.09314, 0.5904, 0.09116, 0.5922, 0.4499, 0.5863, 0.4522, 0.5888, 0.4519, 0.6055, 0.4495, 0.603, 0.06508, 0.5901, 0.0696, 0.5877, 0.07206, 0.6044, 0.06731, 0.6068, 0.08463, 0.5776, 0.08704, 0.5755, 0.09116, 0.5922, 0.08831, 0.5943, 0.4489, 0.5836, 0.4499, 0.5863, 0.4495, 0.603, 0.4484, 0.6004, 0.0604, 0.5924, 0.06508, 0.5901, 0.06731, 0.6068, 0.06241, 0.6091, 0.08152, 0.5799, 0.08463, 0.5776, 0.08831, 0.5943, 0.08483, 0.5966, 0.4496, 0.5811, 0.4489, 0.5836, 0.4484, 0.6004, 0.449, 0.5978, 0.3569, 0.7285, 0.3829, 0.7299, 0.2853, 0.8352, 0.2895, 0.8334, 0.04923, 0.5896, 0.4727, 0.5912, 0.2603, 0.7079, 0.2518, 0.7064, 0.03699, 0.6144, 0.04207, 0.6143, 0.07221, 0.731, 0.03584, 0.7311, 0.06699, 0.5885, 0.04923, 0.5896, 0.2518, 0.7064, 0.2434, 0.7052, 0.4729, 0.614, 0.4778, 0.6144, 0.4767, 0.7311, 0.4252, 0.7307, 0.0805, 0.5879, 0.06699, 0.5885, 0.2434, 0.7052, 0.235, 0.7046, 0.468, 0.6131, 0.4729, 0.614, 0.4252, 0.7307, 0.3829, 0.7299, 0.08867, 0.5878, 0.0805, 0.5879, 0.235, 0.7046, 0.2266, 0.7045, 0.4634, 0.6118, 0.468, 0.6131, 0.3829, 0.7299, 0.3569, 0.7285, 0.09268, 0.5882, 0.08867, 0.5878, 0.2266, 0.7045, 0.2183, 0.7049, 0.4591, 0.61, 0.4634, 0.6118, 0.3569, 0.7285, 0.3396, 0.7267, 0.08089, 0.5992, 0.08483, 0.5966, 0.1769, 0.7134, 0.1686, 0.7159, 0.09385, 0.5891, 0.09268, 0.5882, 0.2183, 0.7049, 0.21, 0.7058, 0.4552, 0.6079, 0.4591, 0.61, 0.3396, 0.7267, 0.3263, 0.7246, 0.07661, 0.6018, 0.08089, 0.5992, 0.1686, 0.7159, 0.1602, 0.7185, 0.09314, 0.5904, 0.09385, 0.5891, 0.21, 0.7058, 0.2017, 0.7071, 0.4519, 0.6055, 0.4552, 0.6079, 0.3263, 0.7246, 0.315, 0.7223, 0.07206, 0.6044, 0.07661, 0.6018, 0.1602, 0.7185, 0.1515, 0.7211, 0.09116, 0.5922, 0.09314, 0.5904, 0.2017, 0.7071, 0.1934, 0.7089, 0.4495, 0.603, 0.4519, 0.6055, 0.315, 0.7223, 0.3049, 0.7197, 0.06731, 0.6068, 0.07206, 0.6044, 0.1515, 0.7211, 0.1425, 0.7236, 0.08831, 0.5943, 0.09116, 0.5922, 0.1934, 0.7089, 0.1852, 0.711, 0.4484, 0.6004, 0.4495, 0.603, 0.3049, 0.7197, 0.2955, 0.7171, 0.06241, 0.6091, 0.06731, 0.6068, 0.1425, 0.7236, 0.133, 0.7258, 0.08483, 0.5966, 0.08831, 0.5943, 0.1852, 0.711, 0.1769, 0.7134, 0.449, 0.5978, 0.4484, 0.6004, 0.2955, 0.7171, 0.2864, 0.7145, 0.05739, 0.611, 0.06241, 0.6091, 0.133, 0.7258, 0.1224, 0.7277, 0.4524, 0.5953, 0.449, 0.5978, 0.2864, 0.7145, 0.2776, 0.7121, 0.05231, 0.6126, 0.05739, 0.611, 0.1224, 0.7277, 0.1101, 0.7293, 0.4599, 0.5931, 0.4524, 0.5953, 0.2776, 0.7121, 0.2689, 0.7098, 0.04719, 0.6137, 0.05231, 0.6126, 0.1101, 0.7293, 0.09455, 0.7304, 0.4727, 0.5912, 0.4599, 0.5931, 0.2689, 0.7098, 0.2603, 0.7079, 0.786, 0.8785, 0.7878, 0.8817, 0.7878, 0.8817, 0.786, 0.8785, 0.2266, 0.7045, 0.235, 0.7046, 0.2424, 0.8311, 0.2372, 0.831, 0.3829, 0.7299, 0.4252, 0.7307, 0.2758, 0.8364, 0.2853, 0.8352, 0.2183, 0.7049, 0.2266, 0.7045, 0.2372, 0.831, 0.232, 0.8315, 0.7882, 0.8845, 0.7878, 0.8817, 0.7878, 0.8817, 0.7882, 0.8845, 0.1686, 0.7159, 0.1769, 0.7134, 0.208, 0.843, 0.2042, 0.8464, 0.21, 0.7058, 0.2183, 0.7049, 0.232, 0.8315, 0.2269, 0.8327, 0.8071, 0.6999, 0.8013, 0.6946, 0.8025, 0.6783, 0.8084, 0.6836, 0.1602, 0.7185, 0.1686, 0.7159, 0.2042, 0.8464, 0.2008, 0.85, 0.2017, 0.7071, 0.21, 0.7058, 0.2269, 0.8327, 0.2218, 0.8345, 0.315, 0.7223, 0.3263, 0.7246, 0.2839, 0.8582, 0.2821, 0.855, 0.1515, 0.7211, 0.1602, 0.7185, 0.2008, 0.85, 0.1983, 0.8535, 0.1934, 0.7089, 0.2017, 0.7071, 0.2218, 0.8345, 0.217, 0.8369, 0.3049, 0.7197, 0.315, 0.7223, 0.2821, 0.855, 0.2793, 0.8516, 0.1425, 0.7236, 0.1515, 0.7211, 0.1983, 0.8535, 0.1969, 0.8568, 0.1852, 0.711, 0.1934, 0.7089, 0.217, 0.8369, 0.2124, 0.8398, 0.2955, 0.7171, 0.3049, 0.7197, 0.2793, 0.8516, 0.2758, 0.848, 0.133, 0.7258, 0.1425, 0.7236, 0.1969, 0.8568, 0.1972, 0.8598, 0.0, 0.0, 0.0, 0.0, 0.0, 0.0, 0.0, 0.0, 0.2864, 0.7145, 0.2955, 0.7171, 0.2758, 0.848, 0.2717, 0.8445, 0.1224, 0.7277, 0.133, 0.7258, 0.1972, 0.8598, 0.2, 0.8625, 0.2776, 0.7121, 0.2864, 0.7145, 0.2717, 0.8445, 0.2674, 0.8412, 0.1101, 0.7293, 0.1224, 0.7277, 0.2, 0.8625, 0.2065, 0.8646, 0.2689, 0.7098, 0.2776, 0.7121, 0.2674, 0.8412, 0.2627, 0.8382, 0.09455, 0.7304, 0.1101, 0.7293, 0.2065, 0.8646, 0.2181, 0.8661, 0.2603, 0.7079, 0.2689, 0.7098, 0.2627, 0.8382, 0.2578, 0.8356, 0.07221, 0.731, 0.09455, 0.7304, 0.2181, 0.8661, 0.2349, 0.8669, 0.2518, 0.7064, 0.2603, 0.7079, 0.2578, 0.8356, 0.2528, 0.8335, 0.4252, 0.7307, 0.4767, 0.7311, 0.2584, 0.837, 0.2758, 0.8364, 0.2434, 0.7052, 0.2518, 0.7064, 0.2528, 0.8335, 0.2476, 0.832, 0.7865, 0.8869, 0.7882, 0.8845, 0.7882, 0.8845, 0.7865, 0.8869, 0.235, 0.7046, 0.2434, 0.7052, 0.2476, 0.832, 0.2424, 0.8311, 0.808, 0.8432, 0.8033, 0.8379, 0.8184, 0.7118, 0.8239, 0.718, 0.1983, 0.8535, 0.2008, 0.85, 0.2008, 0.85, 0.1983, 0.8535, 0.217, 0.8369, 0.2218, 0.8345, 0.2218, 0.8345, 0.217, 0.8369, 0.7832, 0.875, 0.786, 0.8785, 0.786, 0.8785, 0.7832, 0.875, 0.7008, 0.8802, 0.7022, 0.8769, 0.7022, 0.8769, 0.7008, 0.8802, 0.2124, 0.8398, 0.217, 0.8369, 0.217, 0.8369, 0.2124, 0.8398, 0.7797, 0.8715, 0.7832, 0.875, 0.7832, 0.875, 0.7797, 0.8715, 0.7011, 0.8833, 0.7008, 0.8802, 0.7008, 0.8802, 0.7011, 0.8833, 0.208, 0.843, 0.2124, 0.8398, 0.2124, 0.8398, 0.208, 0.843, 0.7757, 0.868, 0.7797, 0.8715, 0.7797, 0.8715, 0.7757, 0.868, 0.7039, 0.8859, 0.7011, 0.8833, 0.7011, 0.8833, 0.7039, 0.8859, 0.2674, 0.8412, 0.2717, 0.8445, 0.2717, 0.8445, 0.2674, 0.8412, 0.7104, 0.888, 0.7039, 0.8859, 0.7039, 0.8859, 0.7104, 0.888, 0.2627, 0.8382, 0.2674, 0.8412, 0.2674, 0.8412, 0.2627, 0.8382, 0.722, 0.8895, 0.7104, 0.888, 0.7104, 0.888, 0.722, 0.8895, 0.2578, 0.8356, 0.2627, 0.8382, 0.2627, 0.8382, 0.2578, 0.8356, 0.7388, 0.8903, 0.722, 0.8895, 0.722, 0.8895, 0.7388, 0.8903, 0.2528, 0.8335, 0.2578, 0.8356, 0.2578, 0.8356, 0.2528, 0.8335, 0.2534, 0.8671, 0.2349, 0.8669, 0.2349, 0.8669, 0.2534, 0.8671, 0.2476, 0.832, 0.2528, 0.8335, 0.2528, 0.8335, 0.2476, 0.832, 0.2683, 0.8665, 0.2534, 0.8671, 0.2534, 0.8671, 0.2683, 0.8665, 0.2424, 0.8311, 0.2476, 0.832, 0.2476, 0.832, 0.2424, 0.8311, 0.7817, 0.8888, 0.7722, 0.89, 0.7722, 0.89, 0.7817, 0.8888, 0.2372, 0.831, 0.2424, 0.8311, 0.2424, 0.8311, 0.2372, 0.831, 0.7865, 0.8869, 0.7817, 0.8888, 0.7817, 0.8888, 0.7865, 0.8869, 0.232, 0.8315, 0.2372, 0.831, 0.2372, 0.831, 0.232, 0.8315, 0.7882, 0.8845, 0.7865, 0.8869, 0.7865, 0.8869, 0.7882, 0.8845, 0.2042, 0.8464, 0.208, 0.843, 0.208, 0.843, 0.2042, 0.8464, 0.2269, 0.8327, 0.232, 0.8315, 0.232, 0.8315, 0.2269, 0.8327, 0.7878, 0.8817, 0.7882, 0.8845, 0.7882, 0.8845, 0.7878, 0.8817, 0.2008, 0.85, 0.2042, 0.8464, 0.2042, 0.8464, 0.2008, 0.85, 0.2218, 0.8345, 0.2269, 0.8327, 0.2269, 0.8327, 0.2218, 0.8345, 0.7124, 0.9318, 0.7155, 0.9284, 0.7191, 0.9252, 0.7231, 0.9223, 0.7273, 0.9199, 0.7317, 0.9181, 0.7362, 0.9169, 0.7408, 0.9163, 0.7455, 0.9165, 0.7501, 0.9173, 0.7546, 0.9188, 0.759, 0.9209, 0.7633, 0.9236, 0.7673, 0.9266, 0.7709, 0.9299, 0.7741, 0.9334, 0.7768, 0.937, 0.7786, 0.9404, 0.7795, 0.9436, 0.7788, 0.9465, 0.7763, 0.9489, 0.7711, 0.9507, 0.7628, 0.9519, 0.7515, 0.9524, 0.7388, 0.9523, 0.7269, 0.9514, 0.7178, 0.9499, 0.7119, 0.9478, 0.7087, 0.9452, 0.7077, 0.9422, 0.7082, 0.9389, 0.7099, 0.9354, 0.722, 0.8895, 0.7104, 0.888, 0.7104, 0.888, 0.722, 0.8895, 0.8124, 0.8483, 0.808, 0.8432, 0.8239, 0.718, 0.8293, 0.7239, 0.7099, 0.9354, 0.7082, 0.9389, 0.7082, 0.9389, 0.7099, 0.9354, 0.788, 0.8231, 0.7949, 0.7306, 0.8073, 0.6191, 0.8013, 0.6946, 0.7104, 0.888, 0.7039, 0.8859, 0.7039, 0.8859, 0.7104, 0.888, 0.7633, 0.9236, 0.759, 0.9209, 0.759, 0.9209, 0.7633, 0.9236, 0.7081, 0.8699, 0.7124, 0.9318, 0.7124, 0.9318, 0.7081, 0.8699, 0.7666, 0.8616, 0.7633, 0.9236, 0.7633, 0.9236, 0.7666, 0.8616, 0.8128, 0.7057, 0.8071, 0.6999, 0.8084, 0.6836, 0.8142, 0.6894, 0.7501, 0.9173, 0.7455, 0.9165, 0.7455, 0.9165, 0.7501, 0.9173, 0.7817, 0.8888, 0.7865, 0.8869, 0.7865, 0.8869, 0.7817, 0.8888, 0.2476, 0.832, 0.2528, 0.8335, 0.2528, 0.8335, 0.2476, 0.832, 0.4767, 0.7311, 0.07221, 0.731, 0.2349, 0.8368, 0.2584, 0.837, 0.7531, 0.8282, 0.7556, 0.7172, 0.7587, 0.6499, 0.7566, 0.7373, 0.8184, 0.7118, 0.8128, 0.7057, 0.8142, 0.6894, 0.8199, 0.6955, 0.7475, 0.7196, 0.7466, 0.7985, 0.7472, 0.7139, 0.7482, 0.6265, 0.7722, 0.89, 0.7817, 0.8888, 0.7817, 0.8888, 0.7722, 0.89, 0.7317, 0.9181, 0.7273, 0.9199, 0.7273, 0.9199, 0.7317, 0.9181, 0.7359, 0.8549, 0.7362, 0.9169, 0.7362, 0.9169, 0.7359, 0.8549, 0.7878, 0.8817, 0.7882, 0.8845, 0.7882, 0.8845, 0.7878, 0.8817, 0.7124, 0.9318, 0.7099, 0.9354, 0.7099, 0.9354, 0.7124, 0.9318, 0.7362, 0.9169, 0.7317, 0.9181, 0.7317, 0.9181, 0.7362, 0.9169, 0.7949, 0.7306, 0.8008, 0.7351, 0.8134, 0.6244, 0.8073, 0.6191, 0.7269, 0.9514, 0.7388, 0.9523, 0.7388, 0.9523, 0.7269, 0.9514, 0.208, 0.843, 0.2124, 0.8398, 0.2124, 0.8398, 0.208, 0.843, 0.8164, 0.8531, 0.8124, 0.8483, 0.8293, 0.7239, 0.8345, 0.7295, 0.7039, 0.8859, 0.7011, 0.8833, 0.7011, 0.8833, 0.7039, 0.8859, 0.2124, 0.8398, 0.217, 0.8369, 0.217, 0.8369, 0.2124, 0.8398, 0.8008, 0.7351, 0.8067, 0.7401, 0.8195, 0.6302, 0.8134, 0.6244, 0.7178, 0.9499, 0.7269, 0.9514, 0.7269, 0.9514, 0.7178, 0.9499, 0.2042, 0.8464, 0.208, 0.843, 0.208, 0.843, 0.2042, 0.8464, 0.7771, 0.8409, 0.7712, 0.8362, 0.777, 0.747, 0.7837, 0.7527, 0.7556, 0.7172, 0.7627, 0.7187, 0.7663, 0.6517, 0.7587, 0.6499, 0.7627, 0.7187, 0.7697, 0.7214, 0.7739, 0.655, 0.7663, 0.6517, 0.7338, 0.7202, 0.7407, 0.7193, 0.7406, 0.6262, 0.7329, 0.6273, 0.2424, 0.8311, 0.2476, 0.832, 0.2476, 0.832, 0.2424, 0.8311, 0.2578, 0.8356, 0.2627, 0.8382, 0.2627, 0.8382, 0.2578, 0.8356, 0.759, 0.9209, 0.7546, 0.9188, 0.7546, 0.9188, 0.759, 0.9209, 0.7455, 0.9165, 0.7463, 0.8546, 0.7463, 0.8546, 0.7455, 0.9165, 0.2528, 0.8335, 0.2578, 0.8356, 0.2578, 0.8356, 0.2528, 0.8335, 0.7546, 0.9188, 0.7501, 0.9173, 0.7501, 0.9173, 0.7546, 0.9188, 0.7406, 0.6262, 0.7482, 0.6265, 0.7472, 0.7139, 0.7404, 0.7136, 0.7329, 0.6273, 0.7406, 0.6262, 0.7404, 0.7136, 0.7335, 0.7148, 0.7814, 0.6595, 0.7888, 0.6652, 0.7837, 0.7527, 0.777, 0.747, 0.7739, 0.655, 0.7814, 0.6595, 0.777, 0.747, 0.7702, 0.7424, 0.7663, 0.6517, 0.7739, 0.655, 0.7702, 0.7424, 0.7634, 0.7391, 0.7587, 0.6499, 0.7663, 0.6517, 0.7634, 0.7391, 0.7566, 0.7373, 0.7712, 0.8362, 0.7652, 0.8324, 0.7702, 0.7424, 0.777, 0.747, 0.7466, 0.7985, 0.7404, 0.7982, 0.7404, 0.7136, 0.7472, 0.7139, 0.7652, 0.8324, 0.7592, 0.8297, 0.7634, 0.7391, 0.7702, 0.7424, 0.7404, 0.7982, 0.7343, 0.7992, 0.7335, 0.7148, 0.7404, 0.7136, 0.7592, 0.8297, 0.7531, 0.8282, 0.7566, 0.7373, 0.7634, 0.7391, 0.7767, 0.7251, 0.7836, 0.7298, 0.7888, 0.6652, 0.7814, 0.6595, 0.7836, 0.7298, 0.7771, 0.8409, 0.7837, 0.7527, 0.7888, 0.6652, 0.7407, 0.7193, 0.7475, 0.7196, 0.7482, 0.6265, 0.7406, 0.6262, 0.7343, 0.7992, 0.7338, 0.7202, 0.7329, 0.6273, 0.7335, 0.7148, 0.7697, 0.7214, 0.7767, 0.7251, 0.7814, 0.6595, 0.7739, 0.655, 0.8239, 0.718, 0.8184, 0.7118, 0.8199, 0.6955, 0.8255, 0.7016, 0.2534, 0.8671, 0.2683, 0.8665, 0.2683, 0.8665, 0.2534, 0.8671, 0.7882, 0.8845, 0.7865, 0.8869, 0.7865, 0.8869, 0.7882, 0.8845, 0.8293, 0.7239, 0.8239, 0.718, 0.8255, 0.7016, 0.831, 0.7076, 0.2349, 0.8669, 0.2534, 0.8671, 0.2534, 0.8671, 0.2349, 0.8669, 0.7865, 0.8869, 0.7817, 0.8888, 0.7817, 0.8888, 0.7865, 0.8869, 0.8234, 0.7557, 0.8287, 0.7605, 0.8433, 0.6541, 0.8375, 0.6485, 0.8287, 0.7605, 0.8164, 0.8531, 0.8345, 0.7295, 0.8433, 0.6541, 0.8033, 0.8379, 0.7984, 0.8326, 0.8128, 0.7057, 0.8184, 0.7118, 0.818, 0.7506, 0.8234, 0.7557, 0.8375, 0.6485, 0.8316, 0.6425, 0.7984, 0.8326, 0.7933, 0.8277, 0.8071, 0.6999, 0.8128, 0.7057, 0.8124, 0.7453, 0.818, 0.7506, 0.8316, 0.6425, 0.8256, 0.6363, 0.7933, 0.8277, 0.788, 0.8231, 0.8013, 0.6946, 0.8071, 0.6999, 0.8067, 0.7401, 0.8124, 0.7453, 0.8256, 0.6363, 0.8195, 0.6302, 0.8667, 0.8929, 0.8783, 0.8147, 0.8929, 0.7812, 0.8903, 0.8112, 0.8916, 0.8213, 0.8849, 0.8183, 0.898, 0.7852, 0.9032, 0.7885, 0.8849, 0.8183, 0.8916, 0.8213, 0.9032, 0.7885, 0.898, 0.7852, 0.8984, 0.8236, 0.8916, 0.8213, 0.9032, 0.7885, 0.9084, 0.7911, 0.8916, 0.8213, 0.8984, 0.8236, 0.9084, 0.7911, 0.9032, 0.7885, 0.9052, 0.8252, 0.8984, 0.8236, 0.9084, 0.7911, 0.9135, 0.7928, 0.8984, 0.8236, 0.9052, 0.8252, 0.9135, 0.7928, 0.9084, 0.7911, 0.9121, 0.8258, 0.9052, 0.8252, 0.9135, 0.7928, 0.9186, 0.7935, 0.9052, 0.8252, 0.9121, 0.8258, 0.9186, 0.7935, 0.9135, 0.7928, 0.9191, 0.8256, 0.9121, 0.8258, 0.9186, 0.7935, 0.9235, 0.7933, 0.9121, 0.8258, 0.9191, 0.8256, 0.9235, 0.7933, 0.9186, 0.7935, 0.8834, 0.7768, 0.8899, 0.7804, 0.899, 0.7726, 0.894, 0.7686, 0.8186, 0.6399, 0.8246, 0.646, 0.8199, 0.6955, 0.8142, 0.6894, 0.8126, 0.6341, 0.8186, 0.6399, 0.8142, 0.6894, 0.8084, 0.6836, 0.8065, 0.6289, 0.8126, 0.6341, 0.8084, 0.6836, 0.8025, 0.6783, 0.8364, 0.6582, 0.8421, 0.6638, 0.8364, 0.7132, 0.831, 0.7076, 0.8306, 0.6522, 0.8364, 0.6582, 0.831, 0.7076, 0.8255, 0.7016, 0.8246, 0.646, 0.8306, 0.6522, 0.8255, 0.7016, 0.8199, 0.6955, 0.2839, 0.8582, 0.3263, 0.7246, 0.289, 0.8282, 0.2839, 0.8582, 0.3396, 0.7267, 0.3569, 0.7285, 0.2895, 0.8334, 0.2903, 0.831, 0.8375, 0.6485, 0.8433, 0.6541, 0.8421, 0.6638, 0.8364, 0.6582, 0.7388, 0.9523, 0.7515, 0.9524, 0.7515, 0.9524, 0.7388, 0.9523, 0.3263, 0.7246, 0.3396, 0.7267, 0.2903, 0.831, 0.289, 0.8282, 0.8316, 0.6425, 0.8375, 0.6485, 0.8364, 0.6582, 0.8306, 0.6522, 0.7515, 0.9524, 0.7628, 0.9519, 0.7628, 0.9519, 0.7515, 0.9524, 0.8013, 0.6946, 0.8073, 0.6191, 0.8065, 0.6289, 0.8025, 0.6783, 0.8256, 0.6363, 0.8316, 0.6425, 0.8306, 0.6522, 0.8246, 0.646, 0.7628, 0.9519, 0.7711, 0.9507, 0.7711, 0.9507, 0.7628, 0.9519, 0.8433, 0.6541, 0.8345, 0.7295, 0.8364, 0.7132, 0.8421, 0.6638, 0.8195, 0.6302, 0.8256, 0.6363, 0.8246, 0.646, 0.8186, 0.6399, 0.7711, 0.9507, 0.7763, 0.9489, 0.7763, 0.9489, 0.7711, 0.9507, 0.2534, 0.8671, 0.2349, 0.8669, 0.2349, 0.8669, 0.2534, 0.8671, 0.07221, 0.731, 0.2349, 0.8669, 0.2349, 0.8669, 0.2349, 0.8368, 0.8134, 0.6244, 0.8195, 0.6302, 0.8186, 0.6399, 0.8126, 0.6341, 0.7763, 0.9489, 0.7788, 0.9465, 0.7788, 0.9465, 0.7763, 0.9489, 0.2683, 0.8665, 0.2534, 0.8671, 0.2534, 0.8671, 0.2683, 0.8665, 0.8073, 0.6191, 0.8134, 0.6244, 0.8126, 0.6341, 0.8065, 0.6289, 0.7788, 0.9465, 0.7795, 0.9436, 0.7795, 0.9436, 0.7788, 0.9465, 0.7817, 0.8888, 0.7722, 0.89, 0.7722, 0.89, 0.7817, 0.8888, 0.7388, 0.8903, 0.7388, 0.9523, 0.7388, 0.9523, 0.7388, 0.8903, 0.8345, 0.7295, 0.8293, 0.7239, 0.831, 0.7076, 0.8364, 0.7132, 0.7795, 0.9436, 0.7878, 0.8817, 0.7878, 0.8817, 0.7795, 0.9436, 0.9093, 0.7785, 0.9143, 0.7802, 0.9135, 0.7928, 0.9084, 0.7911, 0.9041, 0.776, 0.9093, 0.7785, 0.9084, 0.7911, 0.9032, 0.7885, 0.899, 0.7726, 0.9041, 0.776, 0.9032, 0.7885, 0.898, 0.7852, 0.894, 0.7686, 0.899, 0.7726, 0.898, 0.7852, 0.8929, 0.7812, 0.9194, 0.7809, 0.9242, 0.7807, 0.9235, 0.7933, 0.9186, 0.7935, 0.9143, 0.7802, 0.9194, 0.7809, 0.9186, 0.7935, 0.9135, 0.7928, 0.9186, 0.7935, 0.9235, 0.7933, 0.9217, 0.8233, 0.9166, 0.8235, 0.9135, 0.7928, 0.9186, 0.7935, 0.9166, 0.8235, 0.9114, 0.8228, 0.9084, 0.7911, 0.9135, 0.7928, 0.9114, 0.8228, 0.9061, 0.8211, 0.9032, 0.7885, 0.9084, 0.7911, 0.9061, 0.8211, 0.9008, 0.8186, 0.898, 0.7852, 0.9032, 0.7885, 0.9008, 0.8186, 0.8955, 0.8152, 0.8929, 0.7812, 0.898, 0.7852, 0.8955, 0.8152, 0.8903, 0.8112, 0.8783, 0.8147, 0.8849, 0.8183, 0.898, 0.7852, 0.8929, 0.7812, 0.8849, 0.8183, 0.8783, 0.8147, 0.8929, 0.7812, 0.898, 0.7852, 0.9087, 0.9038, 0.9014, 0.904, 0.9166, 0.8235, 0.9217, 0.8233, 0.9014, 0.904, 0.8943, 0.9033, 0.9114, 0.8228, 0.9166, 0.8235, 0.9162, 0.7879, 0.9229, 0.7877, 0.9242, 0.7807, 0.9194, 0.7809, 0.8943, 0.9033, 0.8873, 0.9018, 0.9061, 0.8211, 0.9114, 0.8228, 0.9096, 0.7872, 0.9162, 0.7879, 0.9194, 0.7809, 0.9143, 0.7802, 0.8873, 0.9018, 0.8803, 0.8995, 0.9008, 0.8186, 0.9061, 0.8211, 0.9029, 0.7857, 0.9096, 0.7872, 0.9143, 0.7802, 0.9093, 0.7785, 0.8803, 0.8995, 0.8735, 0.8965, 0.8955, 0.8152, 0.9008, 0.8186, 0.8783, 0.8147, 0.8834, 0.7768, 0.894, 0.7686, 0.8929, 0.7812, 0.8964, 0.7834, 0.9029, 0.7857, 0.9093, 0.7785, 0.9041, 0.776, 0.8735, 0.8965, 0.8667, 0.8929, 0.8903, 0.8112, 0.8955, 0.8152, 0.9229, 0.7877, 0.9191, 0.8256, 0.9235, 0.7933, 0.9242, 0.7807, 0.8899, 0.7804, 0.8964, 0.7834, 0.9041, 0.776, 0.899, 0.7726, 0.9191, 0.8256, 0.9087, 0.9038, 0.9217, 0.8233, 0.9235, 0.7933, 0.7146, 0.667, 0.7212, 0.6638, 0.7183, 0.5738, 0.7113, 0.5776, 0.718, 0.7744, 0.7125, 0.7786, 0.7078, 0.6632, 0.714, 0.6582, 0.7212, 0.6638, 0.7278, 0.6617, 0.7254, 0.5713, 0.7183, 0.5738, 0.7237, 0.7713, 0.718, 0.7744, 0.714, 0.6582, 0.7203, 0.6544, 0.6891, 0.6876, 0.6953, 0.6816, 0.6905, 0.5952, 0.6838, 0.6023, 0.7294, 0.7692, 0.7237, 0.7713, 0.7203, 0.6544, 0.7267, 0.6519, 0.7273, 0.9199, 0.7231, 0.9223, 0.7231, 0.9223, 0.7273, 0.9199, 0.2269, 0.8327, 0.232, 0.8315, 0.232, 0.8315, 0.2269, 0.8327, 0.7155, 0.9284, 0.7124, 0.9318, 0.7124, 0.9318, 0.7155, 0.9284, 0.7231, 0.9223, 0.7191, 0.9252, 0.7191, 0.9252, 0.7231, 0.9223, 0.2218, 0.8345, 0.2269, 0.8327, 0.2269, 0.8327, 0.2218, 0.8345, 0.7124, 0.9318, 0.7081, 0.8699, 0.7081, 0.8699, 0.7124, 0.9318, 0.7191, 0.9252, 0.7155, 0.9284, 0.7155, 0.9284, 0.7191, 0.9252, 0.217, 0.8369, 0.2218, 0.8345, 0.2218, 0.8345, 0.217, 0.8369, 0.6974, 0.5885, 0.7043, 0.5826, 0.7043, 0.5826, 0.6974, 0.5885, 0.7183, 0.5738, 0.7254, 0.5713, 0.7267, 0.6519, 0.7203, 0.6544, 0.7113, 0.5776, 0.7183, 0.5738, 0.7203, 0.6544, 0.714, 0.6582, 0.7043, 0.5826, 0.7113, 0.5776, 0.714, 0.6582, 0.7078, 0.6632, 0.6956, 0.6758, 0.6898, 0.683, 0.6898, 0.683, 0.6956, 0.6758, 0.7043, 0.5826, 0.7078, 0.6632, 0.7078, 0.6632, 0.7043, 0.5826, 0.7125, 0.7786, 0.7072, 0.7835, 0.7016, 0.6691, 0.7078, 0.6632, 0.7081, 0.6711, 0.7146, 0.667, 0.7113, 0.5776, 0.7043, 0.5826, 0.7072, 0.7835, 0.7021, 0.7891, 0.6956, 0.6758, 0.7016, 0.6691, 0.7016, 0.6761, 0.7081, 0.6711, 0.7043, 0.5826, 0.6974, 0.5885, 0.7278, 0.6617, 0.7294, 0.7692, 0.7267, 0.6519, 0.7254, 0.5713, 0.6953, 0.6816, 0.7016, 0.6761, 0.6974, 0.5885, 0.6905, 0.5952, 0.7021, 0.7891, 0.6972, 0.7951, 0.6898, 0.683, 0.6956, 0.6758, 0.6972, 0.7951, 0.6891, 0.6876, 0.6838, 0.6023, 0.6898, 0.683, 0.5869, 0.8038, 0.5931, 0.8001, 0.5816, 0.7797, 0.5771, 0.7838, 0.61, 0.8724, 0.6035, 0.8765, 0.5846, 0.8178, 0.5891, 0.8133, 0.5931, 0.8001, 0.5992, 0.796, 0.586, 0.7752, 0.5816, 0.7797, 0.6165, 0.8681, 0.61, 0.8724, 0.5891, 0.8133, 0.5936, 0.8085, 0.5992, 0.796, 0.6053, 0.7917, 0.5902, 0.7705, 0.586, 0.7752, 0.623, 0.8637, 0.6165, 0.8681, 0.5936, 0.8085, 0.5979, 0.8038, 0.5768, 0.8879, 0.57, 0.889, 0.5611, 0.8314, 0.5657, 0.8303, 0.6053, 0.7917, 0.6113, 0.7873, 0.5942, 0.7657, 0.5902, 0.7705, 0.7082, 0.9389, 0.7077, 0.9422, 0.7077, 0.9422, 0.7082, 0.9389, 0.7388, 0.8903, 0.722, 0.8895, 0.722, 0.8895, 0.7388, 0.8903, 0.2008, 0.85, 0.2042, 0.8464, 0.2042, 0.8464, 0.2008, 0.85, 0.7388, 0.9523, 0.7388, 0.8903, 0.7388, 0.8903, 0.7388, 0.9523, 0.7077, 0.9422, 0.7087, 0.9452, 0.7087, 0.9452, 0.7077, 0.9422, 0.1983, 0.8535, 0.2008, 0.85, 0.2008, 0.85, 0.1983, 0.8535, 0.7087, 0.9452, 0.7119, 0.9478, 0.7119, 0.9478, 0.7087, 0.9452, 0.7008, 0.8802, 0.7022, 0.8769, 0.7022, 0.8769, 0.7008, 0.8802, 0.7119, 0.9478, 0.7178, 0.9499, 0.7178, 0.9499, 0.7119, 0.9478, 0.7011, 0.8833, 0.7008, 0.8802, 0.7008, 0.8802, 0.7011, 0.8833, 0.5725, 0.7873, 0.5771, 0.7838, 0.5799, 0.8219, 0.5752, 0.8254, 0.568, 0.7901, 0.5725, 0.7873, 0.5752, 0.8254, 0.5704, 0.8282, 0.5634, 0.7922, 0.568, 0.7901, 0.5704, 0.8282, 0.5657, 0.8303, 0.5589, 0.7933, 0.5634, 0.7922, 0.5657, 0.8303, 0.5611, 0.8314, 0.5902, 0.7705, 0.5942, 0.7657, 0.5979, 0.8038, 0.5936, 0.8085, 0.586, 0.7752, 0.5902, 0.7705, 0.5936, 0.8085, 0.5891, 0.8133, 0.5816, 0.7797, 0.586, 0.7752, 0.5891, 0.8133, 0.5846, 0.8178, 0.5771, 0.7838, 0.5816, 0.7797, 0.5846, 0.8178, 0.5799, 0.8219, 0.6035, 0.8765, 0.5969, 0.8802, 0.5799, 0.8219, 0.5846, 0.8178, 0.5806, 0.807, 0.5869, 0.8038, 0.5771, 0.7838, 0.5725, 0.7873, 0.5969, 0.8802, 0.5902, 0.8835, 0.5752, 0.8254, 0.5799, 0.8219, 0.5743, 0.8096, 0.5806, 0.807, 0.5725, 0.7873, 0.568, 0.7901, 0.57, 0.889, 0.5617, 0.8125, 0.5589, 0.7933, 0.5611, 0.8314, 0.5902, 0.8835, 0.5835, 0.8861, 0.5704, 0.8282, 0.5752, 0.8254, 0.568, 0.8115, 0.5743, 0.8096, 0.568, 0.7901, 0.5634, 0.7922, 0.6113, 0.7873, 0.623, 0.8637, 0.5979, 0.8038, 0.5942, 0.7657, 0.5835, 0.8861, 0.5768, 0.8879, 0.5657, 0.8303, 0.5704, 0.8282, 0.5617, 0.8125, 0.568, 0.8115, 0.5634, 0.7922, 0.5589, 0.7933, 0.7388, 0.8903, 0.7388, 0.9523, 0.8555, 0.928, 0.8979, 0.858, 0.8979, 0.858, 0.8555, 0.928, 0.9087, 0.9038, 0.9191, 0.8256, 0.7788, 0.9465, 0.7795, 0.9436, 0.8295, 0.9182, 0.8353, 0.9215, 0.8353, 0.9215, 0.8295, 0.9182, 0.8667, 0.8929, 0.8735, 0.8965, 0.7763, 0.9489, 0.7788, 0.9465, 0.8353, 0.9215, 0.8409, 0.9242, 0.8409, 0.9242, 0.8353, 0.9215, 0.8735, 0.8965, 0.8803, 0.8995, 0.7711, 0.9507, 0.7763, 0.9489, 0.8409, 0.9242, 0.8461, 0.9263, 0.8461, 0.9263, 0.8409, 0.9242, 0.8803, 0.8995, 0.8873, 0.9018, 0.7628, 0.9519, 0.7711, 0.9507, 0.8461, 0.9263, 0.8508, 0.9276, 0.8508, 0.9276, 0.8461, 0.9263, 0.8873, 0.9018, 0.8943, 0.9033, 0.7515, 0.9524, 0.7628, 0.9519, 0.8508, 0.9276, 0.8544, 0.9282, 0.8544, 0.9282, 0.8508, 0.9276, 0.8943, 0.9033, 0.9014, 0.904, 0.7388, 0.9523, 0.7515, 0.9524, 0.8544, 0.9282, 0.8555, 0.928, 0.8555, 0.928, 0.8544, 0.9282, 0.9014, 0.904, 0.9087, 0.9038, 0.7878, 0.8817, 0.7882, 0.8845, 0.8527, 0.8514, 0.8452, 0.8482, 0.8452, 0.8482, 0.8527, 0.8514, 0.8849, 0.8183, 0.8783, 0.8147, 0.7573, 0.8905, 0.7388, 0.8903, 0.8979, 0.858, 0.8867, 0.8582, 0.8867, 0.8582, 0.8979, 0.858, 0.9191, 0.8256, 0.9121, 0.8258, 0.7722, 0.89, 0.7573, 0.8905, 0.8867, 0.8582, 0.8772, 0.8576, 0.8772, 0.8576, 0.8867, 0.8582, 0.9121, 0.8258, 0.9052, 0.8252, 0.7817, 0.8888, 0.7722, 0.89, 0.8772, 0.8576, 0.8686, 0.8562, 0.8686, 0.8562, 0.8772, 0.8576, 0.9052, 0.8252, 0.8984, 0.8236, 0.7865, 0.8869, 0.7817, 0.8888, 0.8686, 0.8562, 0.8605, 0.8541, 0.8605, 0.8541, 0.8686, 0.8562, 0.8984, 0.8236, 0.8916, 0.8213, 0.7882, 0.8845, 0.7865, 0.8869, 0.8605, 0.8541, 0.8527, 0.8514, 0.8527, 0.8514, 0.8605, 0.8541, 0.8916, 0.8213, 0.8849, 0.8183, 0.7795, 0.9436, 0.7878, 0.8817, 0.8452, 0.8482, 0.8295, 0.9182, 0.8295, 0.9182, 0.8452, 0.8482, 0.8783, 0.8147, 0.8667, 0.8929, 0.7942, 0.8544, 0.7934, 0.8568, 0.8696, 0.8201, 0.8612, 0.8174, 0.8612, 0.8174, 0.8696, 0.8201, 0.8964, 0.7834, 0.8899, 0.7804, 0.7388, 0.8603, 0.7388, 0.8903, 0.8979, 0.858, 0.9104, 0.824, 0.9104, 0.824, 0.8979, 0.858, 0.9191, 0.8256, 0.9229, 0.7877, 0.7934, 0.8568, 0.7892, 0.8587, 0.8784, 0.8222, 0.8696, 0.8201, 0.8696, 0.8201, 0.8784, 0.8222, 0.9029, 0.7857, 0.8964, 0.7834, 0.7878, 0.8817, 0.793, 0.8516, 0.8531, 0.8142, 0.8452, 0.8482, 0.8452, 0.8482, 0.8531, 0.8142, 0.8834, 0.7768, 0.8783, 0.8147, 0.7892, 0.8587, 0.7797, 0.8599, 0.8879, 0.8235, 0.8784, 0.8222, 0.8784, 0.8222, 0.8879, 0.8235, 0.9096, 0.7872, 0.9029, 0.7857, 0.7797, 0.8599, 0.7623, 0.8604, 0.8984, 0.8242, 0.8879, 0.8235, 0.8879, 0.8235, 0.8984, 0.8242, 0.9162, 0.7879, 0.9096, 0.7872, 0.7623, 0.8604, 0.7388, 0.8603, 0.9104, 0.824, 0.8984, 0.8242, 0.8984, 0.8242, 0.9104, 0.824, 0.9229, 0.7877, 0.9162, 0.7879, 0.7882, 0.8845, 0.7878, 0.8817, 0.8452, 0.8482, 0.8527, 0.8514, 0.8527, 0.8514, 0.8452, 0.8482, 0.8783, 0.8147, 0.8849, 0.8183, 0.793, 0.8516, 0.7942, 0.8544, 0.8612, 0.8174, 0.8531, 0.8142, 0.8531, 0.8142, 0.8612, 0.8174, 0.8899, 0.7804, 0.8834, 0.7768, 0.7388, 0.8903, 0.7573, 0.8905, 0.8867, 0.8582, 0.8979, 0.858, 0.8979, 0.858, 0.8867, 0.8582, 0.9121, 0.8258, 0.9191, 0.8256, 0.7573, 0.8905, 0.7722, 0.89, 0.8772, 0.8576, 0.8867, 0.8582, 0.8867, 0.8582, 0.8772, 0.8576, 0.9052, 0.8252, 0.9121, 0.8258, 0.7722, 0.89, 0.7817, 0.8888, 0.8686, 0.8562, 0.8772, 0.8576, 0.8772, 0.8576, 0.8686, 0.8562, 0.8984, 0.8236, 0.9052, 0.8252, 0.7817, 0.8888, 0.7865, 0.8869, 0.8605, 0.8541, 0.8686, 0.8562, 0.8686, 0.8562, 0.8605, 0.8541, 0.8916, 0.8213, 0.8984, 0.8236, 0.7865, 0.8869, 0.7882, 0.8845, 0.8527, 0.8514, 0.8605, 0.8541, 0.8605, 0.8541, 0.8527, 0.8514, 0.8849, 0.8183, 0.8916, 0.8213, 0.7757, 0.868, 0.7797, 0.8715, 0.7978, 0.8222, 0.7927, 0.8178, 0.7927, 0.8178, 0.7978, 0.8222, 0.8124, 0.7453, 0.8067, 0.7401, 0.7673, 0.9266, 0.7633, 0.9236, 0.7766, 0.8871, 0.7813, 0.8909, 0.7813, 0.8909, 0.7766, 0.8871, 0.788, 0.8231, 0.7933, 0.8277, 0.7797, 0.8715, 0.7832, 0.875, 0.8026, 0.8266, 0.7978, 0.8222, 0.7978, 0.8222, 0.8026, 0.8266, 0.818, 0.7506, 0.8124, 0.7453, 0.7709, 0.9299, 0.7673, 0.9266, 0.7813, 0.8909, 0.7859, 0.8951, 0.7859, 0.8951, 0.7813, 0.8909, 0.7933, 0.8277, 0.7984, 0.8326, 0.7832, 0.875, 0.786, 0.8785, 0.8071, 0.8309, 0.8026, 0.8266, 0.8026, 0.8266, 0.8071, 0.8309, 0.8234, 0.7557, 0.818, 0.7506, 0.7741, 0.9334, 0.7709, 0.9299, 0.7859, 0.8951, 0.7901, 0.8994, 0.7901, 0.8994, 0.7859, 0.8951, 0.7984, 0.8326, 0.8033, 0.8379, 0.7878, 0.8817, 0.7795, 0.9436, 0.8, 0.9121, 0.8112, 0.8349, 0.8112, 0.8349, 0.8, 0.9121, 0.8164, 0.8531, 0.8287, 0.7605, 0.786, 0.8785, 0.7878, 0.8817, 0.8112, 0.8349, 0.8071, 0.8309, 0.8071, 0.8309, 0.8112, 0.8349, 0.8287, 0.7605, 0.8234, 0.7557, 0.7713, 0.8647, 0.7757, 0.868, 0.7927, 0.8178, 0.7874, 0.8137, 0.7874, 0.8137, 0.7927, 0.8178, 0.8067, 0.7401, 0.8008, 0.7351, 0.7795, 0.9436, 0.7786, 0.9404, 0.7973, 0.9081, 0.8, 0.9121, 0.8, 0.9121, 0.7973, 0.9081, 0.8124, 0.8483, 0.8164, 0.8531, 0.7666, 0.8616, 0.7713, 0.8647, 0.7874, 0.8137, 0.7819, 0.8099, 0.7819, 0.8099, 0.7874, 0.8137, 0.8008, 0.7351, 0.7949, 0.7306, 0.7633, 0.9236, 0.7666, 0.8616, 0.7819, 0.8099, 0.7766, 0.8871, 0.7766, 0.8871, 0.7819, 0.8099, 0.7949, 0.7306, 0.788, 0.8231, 0.7786, 0.9404, 0.7768, 0.937, 0.7939, 0.9039, 0.7973, 0.9081, 0.7973, 0.9081, 0.7939, 0.9039, 0.808, 0.8432, 0.8124, 0.8483, 0.7768, 0.937, 0.7741, 0.9334, 0.7901, 0.8994, 0.7939, 0.9039, 0.7939, 0.9039, 0.7901, 0.8994, 0.8033, 0.8379, 0.808, 0.8432, 0.7567, 0.8569, 0.7617, 0.859, 0.7704, 0.7916, 0.7642, 0.7887, 0.7642, 0.7887, 0.7704, 0.7916, 0.7767, 0.7251, 0.7697, 0.7214, 0.7666, 0.8616, 0.7633, 0.9236, 0.7714, 0.8819, 0.7765, 0.7953, 0.7765, 0.7953, 0.7714, 0.8819, 0.7771, 0.8409, 0.7836, 0.7298, 0.7617, 0.859, 0.7666, 0.8616, 0.7765, 0.7953, 0.7704, 0.7916, 0.7704, 0.7916, 0.7765, 0.7953, 0.7836, 0.7298, 0.7767, 0.7251, 0.7501, 0.9173, 0.7455, 0.9165, 0.7499, 0.8721, 0.7554, 0.8732, 0.7554, 0.8732, 0.7499, 0.8721, 0.7531, 0.8282, 0.7592, 0.8297, 0.7546, 0.9188, 0.7501, 0.9173, 0.7554, 0.8732, 0.7608, 0.8753, 0.7608, 0.8753, 0.7554, 0.8732, 0.7592, 0.8297, 0.7652, 0.8324, 0.759, 0.9209, 0.7546, 0.9188, 0.7608, 0.8753, 0.7662, 0.8783, 0.7662, 0.8783, 0.7608, 0.8753, 0.7652, 0.8324, 0.7712, 0.8362, 0.7515, 0.8554, 0.7567, 0.8569, 0.7642, 0.7887, 0.7579, 0.7866, 0.7579, 0.7866, 0.7642, 0.7887, 0.7697, 0.7214, 0.7627, 0.7187, 0.7463, 0.8546, 0.7515, 0.8554, 0.7579, 0.7866, 0.7516, 0.7854, 0.7516, 0.7854, 0.7579, 0.7866, 0.7627, 0.7187, 0.7556, 0.7172, 0.7633, 0.9236, 0.759, 0.9209, 0.7662, 0.8783, 0.7714, 0.8819, 0.7714, 0.8819, 0.7662, 0.8783, 0.7712, 0.8362, 0.7771, 0.8409, 0.7455, 0.9165, 0.7463, 0.8546, 0.7516, 0.7854, 0.7499, 0.8721, 0.7499, 0.8721, 0.7516, 0.7854, 0.7556, 0.7172, 0.7531, 0.8282, 0.7124, 0.9318, 0.7081, 0.8699, 0.6985, 0.7971, 0.7046, 0.8823, 0.7046, 0.8823, 0.6985, 0.7971, 0.6891, 0.6876, 0.6972, 0.7951, 0.7155, 0.9284, 0.7124, 0.9318, 0.7046, 0.8823, 0.7085, 0.8775, 0.7085, 0.8775, 0.7046, 0.8823, 0.6972, 0.7951, 0.7021, 0.7891, 0.7119, 0.8664, 0.7163, 0.8632, 0.7087, 0.7879, 0.7035, 0.7924, 0.7035, 0.7924, 0.7087, 0.7879, 0.7016, 0.6761, 0.6953, 0.6816, 0.7359, 0.8549, 0.7362, 0.9169, 0.7323, 0.8617, 0.7314, 0.7765, 0.7314, 0.7765, 0.7323, 0.8617, 0.7294, 0.7692, 0.7278, 0.6617, 0.7163, 0.8632, 0.7209, 0.8604, 0.7142, 0.784, 0.7087, 0.7879, 0.7087, 0.7879, 0.7142, 0.784, 0.7081, 0.6711, 0.7016, 0.6761, 0.7191, 0.9252, 0.7155, 0.9284, 0.7085, 0.8775, 0.7129, 0.8731, 0.7129, 0.8731, 0.7085, 0.8775, 0.7021, 0.7891, 0.7072, 0.7835, 0.7209, 0.8604, 0.7257, 0.858, 0.7198, 0.7807, 0.7142, 0.784, 0.7142, 0.784, 0.7198, 0.7807, 0.7146, 0.667, 0.7081, 0.6711, 0.7231, 0.9223, 0.7191, 0.9252, 0.7129, 0.8731, 0.7175, 0.8692, 0.7175, 0.8692, 0.7129, 0.8731, 0.7072, 0.7835, 0.7125, 0.7786, 0.7362, 0.9169, 0.7317, 0.9181, 0.7273, 0.8634, 0.7323, 0.8617, 0.7323, 0.8617, 0.7273, 0.8634, 0.7237, 0.7713, 0.7294, 0.7692, 0.7081, 0.8699, 0.7119, 0.8664, 0.7035, 0.7924, 0.6985, 0.7971, 0.6985, 0.7971, 0.7035, 0.7924, 0.6953, 0.6816, 0.6891, 0.6876, 0.7317, 0.9181, 0.7273, 0.9199, 0.7223, 0.8659, 0.7273, 0.8634, 0.7273, 0.8634, 0.7223, 0.8659, 0.718, 0.7744, 0.7237, 0.7713, 0.7308, 0.8561, 0.7359, 0.8549, 0.7314, 0.7765, 0.7256, 0.7782, 0.7256, 0.7782, 0.7314, 0.7765, 0.7278, 0.6617, 0.7212, 0.6638, 0.7273, 0.9199, 0.7231, 0.9223, 0.7175, 0.8692, 0.7223, 0.8659, 0.7223, 0.8659, 0.7175, 0.8692, 0.7125, 0.7786, 0.718, 0.7744, 0.7257, 0.858, 0.7308, 0.8561, 0.7256, 0.7782, 0.7198, 0.7807, 0.7198, 0.7807, 0.7256, 0.7782, 0.7212, 0.6638, 0.7146, 0.667, 0.7388, 0.8903, 0.722, 0.8895, 0.5987, 0.8766, 0.5873, 0.8776, 0.5873, 0.8776, 0.5987, 0.8766, 0.568, 0.8115, 0.5617, 0.8125, 0.7178, 0.9499, 0.7269, 0.9514, 0.6261, 0.9458, 0.6321, 0.9441, 0.6321, 0.9441, 0.6261, 0.9458, 0.5768, 0.8879, 0.5835, 0.8861, 0.7081, 0.8699, 0.7124, 0.9318, 0.6707, 0.9239, 0.6585, 0.8547, 0.6585, 0.8547, 0.6707, 0.9239, 0.623, 0.8637, 0.6113, 0.7873, 0.722, 0.8895, 0.7104, 0.888, 0.6087, 0.875, 0.5987, 0.8766, 0.5987, 0.8766, 0.6087, 0.875, 0.5743, 0.8096, 0.568, 0.8115, 0.7119, 0.9478, 0.7178, 0.9499, 0.6321, 0.9441, 0.6383, 0.9418, 0.6383, 0.9418, 0.6321, 0.9441, 0.5835, 0.8861, 0.5902, 0.8835, 0.7388, 0.9523, 0.7388, 0.8903, 0.5873, 0.8776, 0.6203, 0.9468, 0.6203, 0.9468, 0.5873, 0.8776, 0.5617, 0.8125, 0.57, 0.889, 0.7104, 0.888, 0.7039, 0.8859, 0.6178, 0.8726, 0.6087, 0.875, 0.6087, 0.875, 0.6178, 0.8726, 0.5806, 0.807, 0.5743, 0.8096, 0.7087, 0.9452, 0.7119, 0.9478, 0.6383, 0.9418, 0.6447, 0.9389, 0.6447, 0.9389, 0.6383, 0.9418, 0.5902, 0.8835, 0.5969, 0.8802, 0.7039, 0.8859, 0.7011, 0.8833, 0.6264, 0.8697, 0.6178, 0.8726, 0.6178, 0.8726, 0.6264, 0.8697, 0.5869, 0.8038, 0.5806, 0.807, 0.7077, 0.9422, 0.7087, 0.9452, 0.6447, 0.9389, 0.6511, 0.9355, 0.6511, 0.9355, 0.6447, 0.9389, 0.5969, 0.8802, 0.6035, 0.8765, 0.7047, 0.8734, 0.7081, 0.8699, 0.6585, 0.8547, 0.6507, 0.8587, 0.6507, 0.8587, 0.6585, 0.8547, 0.6113, 0.7873, 0.6053, 0.7917, 0.7269, 0.9514, 0.7388, 0.9523, 0.6203, 0.9468, 0.6261, 0.9458, 0.6261, 0.9458, 0.6203, 0.9468, 0.57, 0.889, 0.5768, 0.8879, 0.7124, 0.9318, 0.7099, 0.9354, 0.6641, 0.9279, 0.6707, 0.9239, 0.6707, 0.9239, 0.6641, 0.9279, 0.6165, 0.8681, 0.623, 0.8637, 0.7022, 0.8769, 0.7047, 0.8734, 0.6507, 0.8587, 0.6428, 0.8626, 0.6428, 0.8626, 0.6507, 0.8587, 0.6053, 0.7917, 0.5992, 0.796, 0.7099, 0.9354, 0.7082, 0.9389, 0.6576, 0.9318, 0.6641, 0.9279, 0.6641, 0.9279, 0.6576, 0.9318, 0.61, 0.8724, 0.6165, 0.8681, 0.7008, 0.8802, 0.7022, 0.8769, 0.6428, 0.8626, 0.6347, 0.8663, 0.6347, 0.8663, 0.6428, 0.8626, 0.5992, 0.796, 0.5931, 0.8001, 0.7082, 0.9389, 0.7077, 0.9422, 0.6511, 0.9355, 0.6576, 0.9318, 0.6576, 0.9318, 0.6511, 0.9355, 0.6035, 0.8765, 0.61, 0.8724, 0.7011, 0.8833, 0.7008, 0.8802, 0.6347, 0.8663, 0.6264, 0.8697, 0.6264, 0.8697, 0.6347, 0.8663, 0.5931, 0.8001, 0.5869, 0.8038, 0.7362, 0.9169, 0.7359, 0.8549, 0.7348, 0.8049, 0.7352, 0.8754, 0.7352, 0.8754, 0.7348, 0.8049, 0.7338, 0.7202, 0.7343, 0.7992, 0.7411, 0.8544, 0.7463, 0.8546, 0.7468, 0.8044, 0.7408, 0.8042, 0.7408, 0.8042, 0.7468, 0.8044, 0.7475, 0.7196, 0.7407, 0.7193, 0.7408, 0.9163, 0.7362, 0.9169, 0.7352, 0.8754, 0.7406, 0.8746, 0.7406, 0.8746, 0.7352, 0.8754, 0.7343, 0.7992, 0.7404, 0.7982, 0.7455, 0.9165, 0.7408, 0.9163, 0.7406, 0.8746, 0.7459, 0.8748, 0.7459, 0.8748, 0.7406, 0.8746, 0.7404, 0.7982, 0.7466, 0.7985, 0.7359, 0.8549, 0.7411, 0.8544, 0.7408, 0.8042, 0.7348, 0.8049, 0.7348, 0.8049, 0.7408, 0.8042, 0.7407, 0.7193, 0.7338, 0.7202, 0.7463, 0.8546, 0.7455, 0.9165, 0.7459, 0.8748, 0.7468, 0.8044, 0.7468, 0.8044, 0.7459, 0.8748, 0.7466, 0.7985, 0.7475, 0.7196, 0.6838, 0.6023, 0.6905, 0.5952, 0.6956, 0.6758, 0.6898, 0.683, 0.6974, 0.5885, 0.7043, 0.5826, 0.7078, 0.6632, 0.7016, 0.6691, 0.6905, 0.5952, 0.6974, 0.5885, 0.7016, 0.6691, 0.6956, 0.6758, 0.7016, 0.6691, 0.6956, 0.6758, 0.6956, 0.6758, 0.7016, 0.6691, 0.6838, 0.6023, 0.6905, 0.5952, 0.6905, 0.5952, 0.6838, 0.6023, 0.6905, 0.5952, 0.6974, 0.5885, 0.6974, 0.5885, 0.6905, 0.5952, 0.6898, 0.683, 0.6838, 0.6023, 0.6838, 0.6023, 0.6898, 0.683, 0.7078, 0.6632, 0.7016, 0.6691, 0.7016, 0.6691, 0.7078, 0.6632])
me_cylinder.materials.append(mat_palm)
me_cylinder.use_remesh_preserve_volume = False
me_cylinder.use_remesh_preserve_attributes = False
me_cylinder.use_mirror_vertex_groups = False
me_cylinder.update()

# ---- objects
ob_palm = bpy.data.objects.new('Palm', me_cylinder)

# ---- transforms, parenting, visibility, modifiers, constraints
ob_palm.location = (-0.05364, -0.1333, 2.449)
ob_palm.rotation_euler = (1.571, -0.0, -3.142)
ob_palm.lineart.crease_threshold = 0.0
_m = ob_palm.modifiers.new('Triangulate', 'TRIANGULATE')
_m = ob_palm.modifiers.new('Decimate', 'DECIMATE')
_m.ratio = 0.5872

# ---- collection membership
col_collection_1.objects.link(ob_palm)

# ---- scene / render settings (as saved in the file)
scene.frame_start = 1; scene.frame_end = 250; scene.frame_set(1)
scene.render.engine = 'BLENDER_EEVEE_NEXT'
scene.render.resolution_percentage = 50
scene.render.dither_intensity = 0.0
scene.cycles.use_denoising = False
scene.cycles.samples = 128
scene.cycles.sampling_pattern = 'TABULATED_SOBOL'
scene.cycles.light_sampling_threshold = 0.0
scene.cycles.use_adaptive_sampling = False
scene.cycles.use_light_tree = False
scene.cycles.blur_glossy = 0.0
scene.cycles.sample_clamp_indirect = 0.0
scene.view_settings.view_transform = 'Standard'
bpy.context.view_layer.update()

# ---- added for rendering (the .blend has no active camera and no usable light): camera, sun + grey world if the file has none
cam_auto = bpy.data.cameras.new('AutoCamera')
cam_auto.lens = 50.0
cam_auto.sensor_width = 36.0
cam_auto.clip_end = 1000.0
ob_auto_camera = bpy.data.objects.new('AutoCamera', cam_auto)
scene.collection.objects.link(ob_auto_camera)
ob_auto_camera.location = (4.50866, -5.67864, 5.22874)
ob_auto_camera.rotation_euler = (1.09748, -7.21219e-08, 0.694738)
scene.camera = ob_auto_camera
light_auto_sun = bpy.data.lights.new('AutoSun', 'SUN')
light_auto_sun.energy = 3.0
light_auto_sun.angle = 0.0523599
ob_auto_sun = bpy.data.objects.new('AutoSun', light_auto_sun)
scene.collection.objects.link(ob_auto_sun)
ob_auto_sun.rotation_euler = (0.872665, 0.174533, 0.523599)
if scene.world is None:
    world_auto = bpy.data.worlds.new('AutoWorld')
    world_auto.color = (0.3, 0.3, 0.3)
    scene.world = world_auto
bpy.context.view_layer.update()
